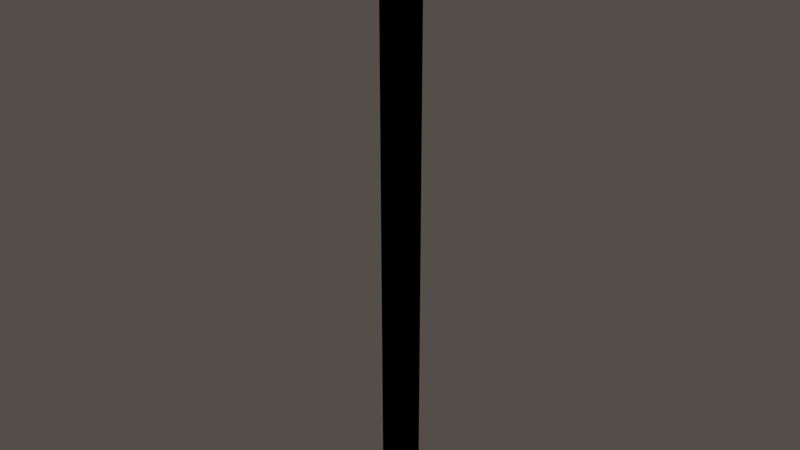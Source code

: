 # Source: fire_n_smoke.blend  (saved by Blender 2.76.0; exported with 4.5.12 LTS)
import bpy
from mathutils import Matrix  # noqa: F401  (used for matrix-valued properties, if any)

bpy.ops.wm.read_factory_settings(use_empty=True)
scene = bpy.context.scene
scene.name = 'VFX'

# ---- collections
col_collection_1_001 = bpy.data.collections.new('Collection 1.001'); scene.collection.children.link(col_collection_1_001)
col_collection_1_001.hide_render = True
col_collection_1_001.hide_viewport = True
col_collection_2_001 = bpy.data.collections.new('Collection 2.001'); scene.collection.children.link(col_collection_2_001)
col_collection_2_001.hide_render = True
col_collection_2_001.hide_viewport = True
col_collection_3_001 = bpy.data.collections.new('Collection 3.001'); scene.collection.children.link(col_collection_3_001)
col_collection_4_001 = bpy.data.collections.new('Collection 4.001'); scene.collection.children.link(col_collection_4_001)
col_collection_4_001.hide_render = True
col_collection_4_001.hide_viewport = True

# ---- materials (node trees are filled in below, after node groups)
mat_tourchlight_flame = bpy.data.materials.new('tourchlight_flame')
mat_tourchlight_flame.alpha_threshold = 0.0
mat_tourchlight_flame.roughness = 0.5
mat_tourchlight_flame.line_color = (0.0, 0.0, 0.0, 1.0)
mat_campfire_flame = bpy.data.materials.new('campfire_flame')
mat_campfire_flame.alpha_threshold = 0.0
mat_campfire_flame.roughness = 0.5
mat_campfire_flame.line_color = (0.0, 0.0, 0.0, 1.0)
mat_meteorit_magic_trail = bpy.data.materials.new('meteorit_magic_trail')
mat_meteorit_magic_trail.alpha_threshold = 0.0
mat_meteorit_magic_trail.roughness = 0.5
mat_lava_rock = bpy.data.materials.new('lava_rock')
mat_lava_rock.alpha_threshold = 0.0
mat_lava_rock.roughness = 0.5
mat_lava_rock.specular_intensity = 1.0
mat_lava_rock.line_color = (0.0, 0.0, 0.0, 1.0)
mat_halo = bpy.data.materials.new('halo')
mat_halo.alpha_threshold = 0.0
mat_halo.roughness = 0.5
mat_halo.line_color = (0.0, 0.0, 0.0, 1.0)
mat_smoke = bpy.data.materials.new('smoke')
mat_smoke.alpha_threshold = 0.0
mat_smoke.diffuse_color = (1.0, 1.0, 1.0, 1.0)
mat_smoke.roughness = 0.5
mat_smoke.line_color = (0.0, 0.0, 0.0, 1.0)
mat_explosion = bpy.data.materials.new('explosion')
mat_explosion.alpha_threshold = 0.0
mat_explosion.diffuse_color = (1.0, 0.6397, 0.3771, 1.0)
mat_explosion.roughness = 0.5
mat_explosion.line_color = (0.0, 0.0, 0.0, 1.0)

# ---- node groups
ng_time = bpy.data.node_groups.new('TIME', 'ShaderNodeTree')
_s = ng_time.interface.new_socket(name='Value', in_out='OUTPUT', socket_type='NodeSocketFloat')
_s.default_value = 0.5
_s = ng_time.interface.new_socket(name='Value', in_out='INPUT', socket_type='NodeSocketFloat')
_s.default_value = 0.5
_N = ng_time.nodes; _L = ng_time.links
n0 = _N.new('NodeGroupOutput'); n0.name = 'Group Output'; n0.location = (709, 431)
n1 = _N.new('NodeGroupInput'); n1.name = 'Group Input'; n1.location = (165, 388)
_L.new(n1.outputs[0], n0.inputs[0])
n0.is_active_output = True
ng_b4w_time = bpy.data.node_groups.new('B4W_TIME', 'ShaderNodeTree')
_s = ng_b4w_time.interface.new_socket(name='Value', in_out='OUTPUT', socket_type='NodeSocketFloat')
_s.default_value = 0.5
_N = ng_b4w_time.nodes; _L = ng_b4w_time.links
n0 = _N.new('ShaderNodeValue'); n0.name = 'Value'; n0.location = (0, 0)
n0.outputs[0].default_value = 0.0
n1 = _N.new('NodeGroupOutput'); n1.name = 'Group Output'; n1.location = (180, 0)
_L.new(n0.outputs[0], n1.inputs[0])
n1.is_active_output = True
ng_b4w_smoothstep = bpy.data.node_groups.new('B4W_SMOOTHSTEP', 'ShaderNodeTree')
_s = ng_b4w_smoothstep.interface.new_socket(name='Value', in_out='OUTPUT', socket_type='NodeSocketFloat')
_s.min_value = 0.0
_s.max_value = 0.0
_s = ng_b4w_smoothstep.interface.new_socket(name='Value', in_out='INPUT', socket_type='NodeSocketFloat')
_s.default_value = 0.5
_s.min_value = -1e+04
_s.max_value = 1e+04
_s = ng_b4w_smoothstep.interface.new_socket(name='Edge0', in_out='INPUT', socket_type='NodeSocketFloat')
_s.min_value = -1e+04
_s.max_value = 1e+04
_s = ng_b4w_smoothstep.interface.new_socket(name='Edge1', in_out='INPUT', socket_type='NodeSocketFloat')
_s.default_value = 1.0
_s.min_value = -1e+04
_s.max_value = 1e+04
_N = ng_b4w_smoothstep.nodes; _L = ng_b4w_smoothstep.links
n0 = _N.new('ShaderNodeMath'); n0.name = 'Math.007'; n0.location = (-760, -240)
n0.hide = True
n0.operation = 'SUBTRACT'
n1 = _N.new('ShaderNodeMath'); n1.name = 'Math.006'; n1.location = (-760, -200)
n1.hide = True
n1.operation = 'SUBTRACT'
n2 = _N.new('NodeGroupInput'); n2.name = 'Group Input'; n2.location = (-960, -160)
n3 = _N.new('ShaderNodeMath'); n3.name = 'Math.008'; n3.location = (-640, -220)
n3.hide = True
n3.operation = 'DIVIDE'
n4 = _N.new('ShaderNodeMath'); n4.name = 'Math'; n4.location = (-520, -120)
n4.operation = 'MINIMUM'
n4.inputs[1].default_value = 1.0
n5 = _N.new('ShaderNodeMath'); n5.name = 'Math.001'; n5.location = (-340, -120)
n5.operation = 'MAXIMUM'
n5.inputs[1].default_value = 0.0
n6 = _N.new('ShaderNodeMath'); n6.name = 'Math.004'; n6.location = (-140, -180)
n6.operation = 'MULTIPLY'
n6.inputs[1].default_value = 2.0
n7 = _N.new('ShaderNodeMath'); n7.name = 'Math.002'; n7.location = (-140, -20)
n7.operation = 'MULTIPLY'
n8 = _N.new('ShaderNodeMath'); n8.name = 'Math.005'; n8.location = (40, -180)
n8.operation = 'SUBTRACT'
n8.inputs[0].default_value = 3.0
n9 = _N.new('ShaderNodeMath'); n9.name = 'Math.003'; n9.location = (220, -60)
n9.operation = 'MULTIPLY'
n10 = _N.new('NodeGroupOutput'); n10.name = 'Group Output'; n10.location = (400, -60)
_L.new(n5.outputs[0], n7.inputs[0])
_L.new(n5.outputs[0], n7.inputs[1])
_L.new(n7.outputs[0], n9.inputs[0])
_L.new(n9.outputs[0], n10.inputs[0])
_L.new(n5.outputs[0], n6.inputs[0])
_L.new(n6.outputs[0], n8.inputs[1])
_L.new(n8.outputs[0], n9.inputs[1])
_L.new(n2.outputs[0], n1.inputs[0])
_L.new(n2.outputs[1], n1.inputs[1])
_L.new(n2.outputs[2], n0.inputs[0])
_L.new(n2.outputs[1], n0.inputs[1])
_L.new(n1.outputs[0], n3.inputs[0])
_L.new(n0.outputs[0], n3.inputs[1])
_L.new(n3.outputs[0], n4.inputs[0])
_L.new(n4.outputs[0], n5.inputs[0])
n10.is_active_output = True
ng_normal_view = bpy.data.node_groups.new('NORMAL_VIEW', 'ShaderNodeTree')
_s = ng_normal_view.interface.new_socket(name='Vector', in_out='OUTPUT', socket_type='NodeSocketVector')
_s.min_value = 0.0
_s.max_value = 0.0
_s = ng_normal_view.interface.new_socket(name='Vector', in_out='INPUT', socket_type='NodeSocketVector')
_s.min_value = -1.0
_s.max_value = 1.0
_N = ng_normal_view.nodes; _L = ng_normal_view.links
n0 = _N.new('NodeGroupInput'); n0.name = 'Group Input'; n0.location = (-200, 0)
n1 = _N.new('NodeGroupOutput'); n1.name = 'Group Output'; n1.location = (-28, -5)
_L.new(n0.outputs[0], n1.inputs[0])
n1.is_active_output = True

# ---- material node trees
mat_tourchlight_flame.use_nodes = True; mat_tourchlight_flame.node_tree.nodes.clear()
_N = mat_tourchlight_flame.node_tree.nodes; _L = mat_tourchlight_flame.node_tree.links
n0 = _N.new('ShaderNodeMath'); n0.name = 'Math.001'; n0.location = (-1621, 361)
n0.operation = 'MODULO'
n0.inputs[1].default_value = 0.25
n1 = _N.new('ShaderNodeMath'); n1.name = 'Math.003'; n1.location = (-1714, 50)
n1.operation = 'MODULO'
n2 = _N.new('ShaderNodeMath'); n2.name = 'Math.004'; n2.location = (-1526, 157)
n2.operation = 'SUBTRACT'
n3 = _N.new('ShaderNodeMath'); n3.name = 'Math.005'; n3.location = (-1927, 188)
n3.operation = 'MULTIPLY'
n3.inputs[1].default_value = 0.25
n4 = _N.new('NodeReroute'); n4.name = 'Reroute'; n4.location = (-1761, 373)
n4.width = 16
n4.socket_idname = 'NodeSocketFloat'
n5 = _N.new('NodeUndefined'); n5.name = 'Geometry'; n5.location = (-1519, -107)
n6 = _N.new('ShaderNodeVectorMath'); n6.name = 'Vector Math'; n6.location = (-804, 129)
n7 = _N.new('ShaderNodeCombineColor'); n7.name = 'Combine RGB'; n7.location = (-1126, 230)
n8 = _N.new('ShaderNodeMath'); n8.name = 'Math.002'; n8.location = (-1379, 518)
n8.operation = 'SUBTRACT'
n9 = _N.new('NodeUndefined'); n9.name = 'Output'; n9.location = (18, 842)
n10 = _N.new('NodeUndefined'); n10.name = 'Texture'; n10.location = (-491, 535)
n11 = _N.new('ShaderNodeGroup'); n11.name = 'Group'; n11.location = (-2485, 279)
n11.width = 136
n11.node_tree = ng_time
n11.inputs[0].default_value = 0.0
n12 = _N.new('ShaderNodeMath'); n12.name = 'Math'; n12.location = (-2195, 351)
n12.operation = 'MULTIPLY'
n12.inputs[1].default_value = 4.0
_L.new(n10.outputs[1], n9.inputs[0])
_L.new(n5.outputs[4], n6.inputs[0])
_L.new(n7.outputs[0], n6.inputs[1])
_L.new(n6.outputs[0], n10.inputs[0])
_L.new(n4.outputs[0], n0.inputs[0])
_L.new(n4.outputs[0], n8.inputs[0])
_L.new(n0.outputs[0], n8.inputs[1])
_L.new(n12.outputs[0], n4.inputs[0])
_L.new(n1.outputs[0], n2.inputs[1])
_L.new(n2.outputs[0], n7.inputs[1])
_L.new(n3.outputs[0], n1.inputs[0])
_L.new(n12.outputs[0], n3.inputs[0])
_L.new(n3.outputs[0], n2.inputs[0])
_L.new(n8.outputs[0], n7.inputs[0])
_L.new(n11.outputs[0], n12.inputs[0])
_L.new(n10.outputs[0], n9.inputs[1])
mat_campfire_flame.use_nodes = True; mat_campfire_flame.node_tree.nodes.clear()
_N = mat_campfire_flame.node_tree.nodes; _L = mat_campfire_flame.node_tree.links
n0 = _N.new('ShaderNodeMath'); n0.name = 'Math.003'; n0.location = (-1714, 50)
n0.operation = 'MODULO'
n0.inputs[1].default_value = 0.25
n1 = _N.new('ShaderNodeMath'); n1.name = 'Math.005'; n1.location = (-1927, 188)
n1.operation = 'MULTIPLY'
n1.inputs[1].default_value = 0.125
n2 = _N.new('NodeUndefined'); n2.name = 'Geometry'; n2.location = (-1519, -107)
n3 = _N.new('ShaderNodeVectorMath'); n3.name = 'Vector Math'; n3.location = (-804, 129)
n4 = _N.new('NodeUndefined'); n4.name = 'Texture'; n4.location = (-491, 535)
n5 = _N.new('ShaderNodeGroup'); n5.name = 'Group'; n5.location = (-2485, 279)
n5.width = 136
n5.node_tree = ng_time
n5.inputs[0].default_value = 0.0
n6 = _N.new('NodeUndefined'); n6.name = 'Output'; n6.location = (66, 831)
n7 = _N.new('ShaderNodeMath'); n7.name = 'Math.004'; n7.location = (-1524, 162)
n7.operation = 'SUBTRACT'
n8 = _N.new('ShaderNodeMath'); n8.name = 'Math'; n8.location = (-2195, 351)
n8.operation = 'MULTIPLY'
n8.inputs[1].default_value = 4.0
n9 = _N.new('ShaderNodeCombineColor'); n9.name = 'Combine RGB'; n9.location = (-1126, 230)
n10 = _N.new('ShaderNodeMath'); n10.name = 'Math.002'; n10.location = (-1410, 604)
n10.operation = 'SUBTRACT'
n11 = _N.new('ShaderNodeMath'); n11.name = 'Math.001'; n11.location = (-1639, 418)
n11.operation = 'MODULO'
n11.inputs[1].default_value = 0.25
_L.new(n4.outputs[1], n6.inputs[0])
_L.new(n2.outputs[4], n3.inputs[0])
_L.new(n9.outputs[0], n3.inputs[1])
_L.new(n3.outputs[0], n4.inputs[0])
_L.new(n8.outputs[0], n11.inputs[0])
_L.new(n8.outputs[0], n10.inputs[0])
_L.new(n11.outputs[0], n10.inputs[1])
_L.new(n0.outputs[0], n7.inputs[1])
_L.new(n1.outputs[0], n0.inputs[0])
_L.new(n8.outputs[0], n1.inputs[0])
_L.new(n1.outputs[0], n7.inputs[0])
_L.new(n5.outputs[0], n8.inputs[0])
_L.new(n4.outputs[0], n6.inputs[1])
_L.new(n10.outputs[0], n9.inputs[0])
_L.new(n7.outputs[0], n9.inputs[1])
mat_meteorit_magic_trail.use_nodes = True; mat_meteorit_magic_trail.node_tree.nodes.clear()
_N = mat_meteorit_magic_trail.node_tree.nodes; _L = mat_meteorit_magic_trail.node_tree.links
n0 = _N.new('NodeUndefined'); n0.name = 'Geometry'; n0.location = (-1200, 258)
n1 = _N.new('NodeUndefined'); n1.name = 'Texture'; n1.location = (-255, 63)
n2 = _N.new('ShaderNodeMapping'); n2.name = 'Mapping'; n2.location = (-906, 53)
n3 = _N.new('ShaderNodeVectorMath'); n3.name = 'Vector Math'; n3.location = (-467, -58)
n3.operation = 'SUBTRACT'
n4 = _N.new('ShaderNodeSeparateColor'); n4.name = 'Separate RGB.001'; n4.location = (-23, 50)
n5 = _N.new('ShaderNodeMath'); n5.name = 'Math.002'; n5.location = (467, 274)
n5.operation = 'MULTIPLY'
n5.use_clamp = True
n6 = _N.new('ShaderNodeMath'); n6.name = 'Math'; n6.location = (659, 249)
n6.operation = 'MULTIPLY'
n6.use_clamp = True
n7 = _N.new('NodeReroute'); n7.name = 'Reroute'; n7.location = (-899, 260)
n7.width = 16
n7.socket_idname = 'NodeSocketVector'
n8 = _N.new('ShaderNodeMath'); n8.name = 'Math.001'; n8.location = (-124, 383)
n8.use_clamp = True
n9 = _N.new('ShaderNodeCombineColor'); n9.name = 'Combine RGB'; n9.location = (-733, -274)
n10 = _N.new('ShaderNodeMath'); n10.name = 'Math.003'; n10.location = (-911, -263)
n10.operation = 'MULTIPLY'
n10.inputs[1].default_value = 0.2
n11 = _N.new('ShaderNodeGroup'); n11.name = 'Group'; n11.location = (-1082, -305)
n11.node_tree = ng_b4w_time
n12 = _N.new('NodeReroute'); n12.name = 'Reroute.001'; n12.location = (-903, 464)
n12.width = 16
n12.socket_idname = 'NodeSocketVector'
n13 = _N.new('ShaderNodeMath'); n13.name = 'Math.005'; n13.location = (877, 359)
n13.operation = 'MULTIPLY'
n14 = _N.new('NodeUndefined'); n14.name = 'Output'; n14.location = (1095, 489)
n14.inputs[0].default_value = (0.0, 0.7739, 1.0, 1.0)
n15 = _N.new('ShaderNodeGroup'); n15.name = 'Group.001'; n15.location = (-129, 572)
n15.width = 150
n15.node_tree = ng_b4w_smoothstep
n15.inputs[1].default_value = 1.0
n15.inputs[2].default_value = 0.5
n16 = _N.new('ShaderNodeSeparateColor'); n16.name = 'Separate RGB'; n16.location = (-340, 365)
n17 = _N.new('ShaderNodeVectorMath'); n17.name = 'Vector Math.001'; n17.location = (-340, 567)
n17.operation = 'CROSS_PRODUCT'
n17.inputs[1].default_value = (0.0, 0.0, 1.0)
n18 = _N.new('ShaderNodeMath'); n18.name = 'Math.004'; n18.location = (173, 201)
n18.operation = 'MULTIPLY'
n19 = _N.new('ShaderNodeValue'); n19.name = 'Value'; n19.location = (471, 101)
n19.outputs[0].default_value = 1.0
n20 = _N.new('ShaderNodeValue'); n20.name = 'Value.001'; n20.location = (-343, 213)
n20.outputs[0].default_value = -1.0
n21 = _N.new('ShaderNodeVectorMath'); n21.name = 'Vector Math.002'; n21.location = (0, 0)
n21.operation = 'LENGTH'
_L.new(n7.outputs[0], n16.inputs[0])
_L.new(n5.outputs[0], n6.inputs[0])
_L.new(n8.outputs[0], n5.inputs[1])
_L.new(n16.outputs[1], n8.inputs[0])
_L.new(n6.outputs[0], n13.inputs[0])
_L.new(n19.outputs[0], n6.inputs[1])
_L.new(n0.outputs[4], n2.inputs[0])
_L.new(n1.outputs[1], n4.inputs[0])
_L.new(n2.outputs[0], n3.inputs[0])
_L.new(n3.outputs[0], n1.inputs[0])
_L.new(n9.outputs[0], n3.inputs[1])
_L.new(n11.outputs[0], n10.inputs[0])
_L.new(n4.outputs[2], n18.inputs[1])
_L.new(n10.outputs[0], n9.inputs[1])
_L.new(n0.outputs[4], n7.inputs[0])
_L.new(n20.outputs[0], n8.inputs[1])
_L.new(n0.outputs[6], n18.inputs[0])
_L.new(n12.outputs[0], n17.inputs[0])
_L.new(n0.outputs[5], n12.inputs[0])
_L.new(n13.outputs[0], n14.inputs[1])
_L.new(n15.outputs[0], n13.inputs[1])
_L.new(n18.outputs[0], n5.inputs[0])
_L.new(n21.outputs[1], n15.inputs[0])
_L.new(n17.outputs[0], n21.inputs[0])
mat_halo.use_nodes = True; mat_halo.node_tree.nodes.clear()
_N = mat_halo.node_tree.nodes; _L = mat_halo.node_tree.links
n0 = _N.new('ShaderNodeGroup'); n0.name = 'Group'; n0.location = (-969, -1)
n0.node_tree = ng_normal_view
n1 = _N.new('NodeUndefined'); n1.name = 'Geometry'; n1.location = (-1183, 59)
n2 = _N.new('ShaderNodeVectorMath'); n2.name = 'Vector Math'; n2.location = (-759, 74)
n2.operation = 'DOT_PRODUCT'
n2.inputs[1].default_value = (0.0, 0.0, -1.0)
n3 = _N.new('ShaderNodeMix'); n3.name = 'Mix'; n3.location = (-273, 386)
n3.data_type = 'RGBA'
n3.inputs[6].default_value = (1.0, 0.103, 0.0, 1.0)
n3.inputs[7].default_value = (1.0, 0.7563, 0.0, 1.0)
n4 = _N.new('NodeUndefined'); n4.name = 'Output'; n4.location = (-19, 582)
n5 = _N.new('ShaderNodeMath'); n5.name = 'Math'; n5.location = (-273, 185)
n5.operation = 'SUBTRACT'
n6 = _N.new('ShaderNodeSqueeze'); n6.name = 'Squeeze Value'; n6.location = (-536, 198)
n6.width = 134
n6.inputs[1].default_value = 10.0
n6.inputs[2].default_value = 0.7
n7 = _N.new('ShaderNodeSqueeze'); n7.name = 'Squeeze Value.001'; n7.location = (-537, 19)
n7.width = 134
n7.inputs[1].default_value = 10.0
n7.inputs[2].default_value = 0.85
_L.new(n1.outputs[5], n0.inputs[0])
_L.new(n2.outputs[1], n6.inputs[0])
_L.new(n6.outputs[0], n5.inputs[0])
_L.new(n2.outputs[1], n7.inputs[0])
_L.new(n7.outputs[0], n5.inputs[1])
_L.new(n3.outputs[2], n4.inputs[0])
_L.new(n5.outputs[0], n4.inputs[1])
_L.new(n6.outputs[0], n3.inputs[0])
_L.new(n0.outputs[0], n2.inputs[0])

# ---- world
world_world = bpy.data.worlds.new('World'); scene.world = world_world
world_world.color = (0.08714, 0.07822, 0.06515)
world_world.use_sun_shadow = False
world_world.sun_shadow_jitter_overblur = 0.0
world_world.cycles.sampling_method = 'MANUAL'
world_world.cycles.sample_map_resolution = 256

# ---- lights
light_sun = bpy.data.lights.new('Sun', 'SUN')
light_sun.transmission_factor = 0.0
light_sun.angle = 0.1993
light_sun.energy = 1.0
light_sun.shadow_buffer_clip_start = 0.5
light_sun.shadow_soft_size = 0.1
light_sun.shadow_cascade_max_distance = 1000.0
light_sun.cycles.use_multiple_importance_sampling = False

# ---- meshes
me_torchlight_fire = bpy.data.meshes.new('torchlight_fire')
me_torchlight_fire.from_pydata([(-0.3397, 3.541e-08, -0.2103), (0.3397, -1.697e-07, -0.2103), (-0.3397, 2.406e-07, 1.148), (0.3397, 3.541e-08, 1.148)], [], [(0, 1, 3, 2)])
_uv = me_torchlight_fire.uv_layers.new(name='UVMap')
_uv.uv.foreach_set('vector', [0.0, 0.0, 0.125, 0.0, 0.125, 0.25, 0.0, 0.25])
_ca = me_torchlight_fire.color_attributes.new('vc_mask', 'BYTE_COLOR', 'CORNER')
_ca.data.foreach_set('color', [1.0, 1.0, 1.0, 1.0, 1.0, 1.0, 1.0, 1.0, 1.0, 1.0, 1.0, 1.0, 1.0, 1.0, 1.0, 1.0])
me_torchlight_fire.materials.append(mat_tourchlight_flame)
me_torchlight_fire.use_remesh_preserve_volume = False
me_torchlight_fire.use_remesh_preserve_attributes = False
me_torchlight_fire.use_mirror_vertex_groups = False
me_torchlight_fire.update()
me_campfire = bpy.data.meshes.new('campfire')
me_campfire.from_pydata([(-0.1893, -1.429e-08, -0.1893), (-0.1893, 1.429e-08, 0.1893), (0.1893, -1.429e-08, -0.1893), (0.1893, 1.429e-08, 0.1893)], [], [(0, 2, 3, 1)])
_uv = me_campfire.uv_layers.new(name='UVMap')
_uv.uv.foreach_set('vector', [0.0001, 9.998e-05, 0.1251, 9.998e-05, 0.1251, 0.1251, 0.0001, 0.1251])
me_campfire.materials.append(mat_campfire_flame)
me_campfire.use_remesh_preserve_volume = False
me_campfire.use_remesh_preserve_attributes = False
me_campfire.use_mirror_vertex_groups = False
me_campfire.update()
me_meteorit_trail = bpy.data.meshes.new('meteorit_trail')
me_meteorit_trail.from_pydata([(0.01143, -0.01146, 123.5), (0.01145, -0.01144, -1.598), (4.777, -2.985e-05, 123.5), (4.777, 1.021e-05, -1.598), (-4.8, -2.985e-05, 123.5), (-4.8, 1.021e-05, -1.598), (-2.289e-05, -4.777, 123.5), (1.717e-05, -4.777, -1.598), (-2.396e-05, 4.8, 123.5), (1.609e-05, 4.8, -1.598), (0.01144, -0.01145, 65.28), (4.777, -9.822e-06, 65.28), (2.394, -0.005715, -1.598), (2.394, -0.005745, 123.5), (-4.8, -9.822e-06, 65.28), (-2.394, -0.005745, 123.5), (-2.394, -0.005715, -1.598), (-2.861e-06, -4.777, 65.28), (0.005732, 2.394, -1.598), (-3.934e-06, 4.8, 65.28), (0.005732, -2.394, -1.598), (0.005702, -2.394, 123.5), (0.005702, 2.394, 123.5), (0.005717, 2.394, 65.28), (0.005717, -2.394, 65.28), (2.394, -0.00573, 65.28), (-2.394, -0.00573, 65.28)], [], [(26, 15, 4, 14), (25, 11, 2, 13), (24, 17, 6, 21), (23, 22, 8, 19), (18, 23, 19, 9), (1, 10, 23, 18), (10, 0, 22, 23), (10, 24, 21, 0), (1, 20, 24, 10), (20, 7, 17, 24), (10, 25, 13, 0), (1, 12, 25, 10), (12, 3, 11, 25), (16, 26, 14, 5), (1, 10, 26, 16), (10, 0, 15, 26)])
_uv = me_meteorit_trail.uv_layers.new(name='UVMap')
_uv.uv.foreach_set('vector', [0.4736, 0.4998, 0.4736, 0.9998, 0.4529, 0.9998, 0.4529, 0.4998, 0.5147, 0.4998, 0.5351, 0.4998, 0.5351, 0.9998, 0.5147, 0.9998, 0.5147, 0.4998, 0.5351, 0.4998, 0.5351, 0.9998, 0.5147, 0.9998, 0.4736, 0.4998, 0.4736, 0.9998, 0.4529, 0.9998, 0.4529, 0.4998, 0.4736, -0.0001848, 0.4736, 0.4998, 0.4529, 0.4998, 0.4529, -0.0001848, 0.4943, -0.0001848, 0.4943, 0.4998, 0.4736, 0.4998, 0.4736, -0.0001848, 0.4943, 0.4998, 0.4943, 0.9998, 0.4736, 0.9998, 0.4736, 0.4998, 0.4943, 0.4998, 0.5147, 0.4998, 0.5147, 0.9998, 0.4943, 0.9998, 0.4943, -0.0001848, 0.5147, -0.0001848, 0.5147, 0.4998, 0.4943, 0.4998, 0.5147, -0.0001848, 0.5351, -0.0001848, 0.5351, 0.4998, 0.5147, 0.4998, 0.4943, 0.4998, 0.5147, 0.4998, 0.5147, 0.9998, 0.4943, 0.9998, 0.4943, -0.0001848, 0.5147, -0.0001848, 0.5147, 0.4998, 0.4943, 0.4998, 0.5147, -0.0001848, 0.5351, -0.0001848, 0.5351, 0.4998, 0.5147, 0.4998, 0.4736, -0.0001848, 0.4736, 0.4998, 0.4529, 0.4998, 0.4529, -0.0001848, 0.4943, -0.0001848, 0.4943, 0.4998, 0.4736, 0.4998, 0.4736, -0.0001848, 0.4943, 0.4998, 0.4943, 0.9998, 0.4736, 0.9998, 0.4736, 0.4998])
_ca = me_meteorit_trail.color_attributes.new('vk_mask', 'BYTE_COLOR', 'CORNER')
_ca.data.foreach_set('color', [0.04971, 0.04971, 0.04971, 1.0, 0.0, 0.0, 0.0, 1.0, 0.0, 0.0, 0.0, 1.0, 0.0, 0.0, 0.0, 1.0, 0.04971, 0.04971, 0.04971, 1.0, 0.0, 0.0, 0.0, 1.0, 0.0, 0.0, 0.0, 1.0, 0.0, 0.0, 0.0, 1.0, 0.04971, 0.04971, 0.04971, 1.0, 0.0, 0.0, 0.0, 1.0, 0.0, 0.0, 0.0, 1.0, 0.0, 0.0, 0.0, 1.0, 0.04971, 0.04971, 0.04971, 1.0, 0.0, 0.0, 0.0, 1.0, 0.0, 0.0, 0.0, 1.0, 0.0, 0.0, 0.0, 1.0, 0.2122, 0.2122, 0.2122, 1.0, 0.04971, 0.04971, 0.04971, 1.0, 0.0, 0.0, 0.0, 1.0, 0.0, 0.0, 0.0, 1.0, 1.0, 1.0, 1.0, 1.0, 0.2122, 0.2122, 0.2122, 1.0, 0.04971, 0.04971, 0.04971, 1.0, 0.2122, 0.2122, 0.2122, 1.0, 0.2122, 0.2122, 0.2122, 1.0, 0.0, 0.0, 0.0, 1.0, 0.0, 0.0, 0.0, 1.0, 0.04971, 0.04971, 0.04971, 1.0, 0.2122, 0.2122, 0.2122, 1.0, 0.04971, 0.04971, 0.04971, 1.0, 0.0, 0.0, 0.0, 1.0, 0.0, 0.0, 0.0, 1.0, 1.0, 1.0, 1.0, 1.0, 0.2122, 0.2122, 0.2122, 1.0, 0.04971, 0.04971, 0.04971, 1.0, 0.2122, 0.2122, 0.2122, 1.0, 0.2122, 0.2122, 0.2122, 1.0, 0.0, 0.0, 0.0, 1.0, 0.0, 0.0, 0.0, 1.0, 0.04971, 0.04971, 0.04971, 1.0, 0.2122, 0.2122, 0.2122, 1.0, 0.04971, 0.04971, 0.04971, 1.0, 0.0, 0.0, 0.0, 1.0, 0.0, 0.0, 0.0, 1.0, 1.0, 1.0, 1.0, 1.0, 0.2122, 0.2122, 0.2122, 1.0, 0.04971, 0.04971, 0.04971, 1.0, 0.2122, 0.2122, 0.2122, 1.0, 0.2122, 0.2122, 0.2122, 1.0, 0.0, 0.0, 0.0, 1.0, 0.0, 0.0, 0.0, 1.0, 0.04971, 0.04971, 0.04971, 1.0, 0.2122, 0.2122, 0.2122, 1.0, 0.04971, 0.04971, 0.04971, 1.0, 0.0, 0.0, 0.0, 1.0, 0.0, 0.0, 0.0, 1.0, 1.0, 1.0, 1.0, 1.0, 0.2122, 0.2122, 0.2122, 1.0, 0.04971, 0.04971, 0.04971, 1.0, 0.2122, 0.2122, 0.2122, 1.0, 0.2122, 0.2122, 0.2122, 1.0, 0.0, 0.0, 0.0, 1.0, 0.0, 0.0, 0.0, 1.0, 0.04971, 0.04971, 0.04971, 1.0])
me_meteorit_trail.materials.append(mat_meteorit_magic_trail)
me_meteorit_trail.use_remesh_preserve_volume = False
me_meteorit_trail.use_remesh_preserve_attributes = False
me_meteorit_trail.use_mirror_vertex_groups = False
me_meteorit_trail.update()
me_rock_01 = bpy.data.meshes.new('rock_01')
me_rock_01.from_pydata([(-0.01779, -1.863e-07, -1.32), (0.9319, -0.6776, -0.6093), (-0.3368, -1.015, -0.6561), (-1.154, -1.603e-07, -0.6093), (-0.3368, 1.015, -0.6561), (0.9319, 0.6776, -0.6093), (0.5068, -1.474, 1.199), (-1.226, -0.9111, 1.199), (-1.226, 0.9111, 1.199), (0.5068, 1.474, 1.199), (1.614, -1.13e-07, 1.252), (0.03097, -1.119e-07, 2.279), (-0.2653, -0.7722, -0.9456), (-0.1842, -0.5122, -1.163), (-0.09729, -0.2447, -1.287), (0.1903, -0.1512, -1.287), (0.4408, -0.331, -1.16), (0.6986, -0.5141, -0.9227), (0.6432, -0.8311, -0.7125), (0.3049, -0.9607, -0.7548), (-0.04296, -1.014, -0.7322), (1.059, 0.3846, -0.6761), (1.119, -1.578e-07, -0.7027), (1.059, -0.3846, -0.6761), (0.1903, 0.1512, -1.287), (0.4408, 0.331, -1.16), (0.6986, 0.5141, -0.9227), (-0.8837, -1.729e-07, -0.9227), (-0.5779, -1.817e-07, -1.16), (-0.2751, -1.863e-07, -1.287), (-0.5763, -0.8411, -0.7322), (-0.8245, -0.5937, -0.7548), (-1.018, -0.2912, -0.7125), (-0.2653, 0.7722, -0.9456), (-0.1842, 0.5122, -1.163), (-0.09729, 0.2447, -1.287), (-1.018, 0.2912, -0.7125), (-0.8245, 0.5937, -0.7548), (-0.5763, 0.8412, -0.7322), (-0.04296, 1.014, -0.7322), (0.3049, 0.9607, -0.7548), (0.6432, 0.8311, -0.7125), (1.67, -0.2535, 0.8317), (1.539, -0.4939, 0.2759), (1.244, -0.6357, -0.2486), (1.244, 0.6357, -0.2486), (1.539, 0.4939, 0.2759), (1.67, 0.2535, 0.8317), (0.2778, -1.573, 0.7457), (0.01257, -1.496, 0.179), (-0.204, -1.265, -0.3256), (0.9647, -0.9511, -0.2765), (0.9192, -1.244, 0.2186), (0.7492, -1.439, 0.7678), (-1.409, -0.7372, 0.7678), (-1.447, -0.4752, 0.2186), (-1.329, -0.2059, -0.2765), (-0.5759, -1.144, -0.3256), (-0.8669, -1.21, 0.179), (-1.109, -1.122, 0.7457), (-1.109, 1.122, 0.7457), (-0.8669, 1.21, 0.179), (-0.5759, 1.144, -0.3256), (-1.329, 0.2059, -0.2765), (-1.447, 0.4752, 0.2186), (-1.409, 0.7372, 0.7678), (0.7492, 1.439, 0.7678), (0.9192, 1.244, 0.2186), (0.9647, 0.9511, -0.2765), (-0.204, 1.265, -0.3256), (0.01257, 1.496, 0.179), (0.2778, 1.573, 0.7457), (1.502, -0.423, 1.352), (1.246, -0.8834, 1.389), (0.879, -1.258, 1.33), (0.07985, -1.504, 1.307), (-0.4298, -1.41, 1.354), (-0.8974, -1.186, 1.307), (-1.398, -0.5184, 1.33), (-1.473, -1.134e-07, 1.389), (-1.398, 0.5184, 1.33), (-0.8974, 1.186, 1.307), (-0.4298, 1.41, 1.354), (0.07985, 1.504, 1.307), (0.879, 1.258, 1.33), (1.246, 0.8834, 1.389), (1.502, 0.423, 1.352), (0.1693, -0.4257, 2.22), (0.3205, -0.8911, 2.006), (0.4446, -1.274, 1.645), (1.374, -1.119e-07, 1.653), (0.9679, -1.119e-07, 2.006), (0.4786, -1.119e-07, 2.22), (-0.3311, -0.2631, 2.22), (-0.727, -0.5507, 2.006), (-1.053, -0.7872, 1.645), (-0.3311, 0.2631, 2.22), (-0.727, 0.5507, 2.006), (-1.053, 0.7872, 1.645), (0.1693, 0.4257, 2.22), (0.3205, 0.8911, 2.006), (0.4446, 1.274, 1.645), (0.04229, -0.7402, -1.019), (0.1238, -0.4357, -1.209), (0.3777, -0.6364, -1.018), (0.7704, 0.1887, -1.001), (0.7704, -0.1887, -1.001), (0.4624, -9.699e-07, -1.208), (-0.705, -0.2846, -1.018), (-0.3884, -0.2693, -1.209), (-0.4955, -0.5655, -1.019), (-0.4955, 0.5655, -1.019), (-0.3884, 0.2693, -1.209), (-0.705, 0.2846, -1.018), (0.3777, 0.6364, -1.018), (0.1238, 0.4357, -1.209), (0.04229, 0.7402, -1.019), (1.653, -1.267e-07, 0.3073), (1.402, -0.2386, -0.2637), (1.402, 0.2386, -0.2637), (0.4869, -1.453, 0.2093), (0.1868, -1.27, -0.3523), (0.6097, -1.153, -0.3391), (-1.222, -0.8982, 0.2093), (-1.165, -0.5765, -0.3391), (-0.8938, -0.9192, -0.3523), (-1.222, 0.8982, 0.2093), (-0.8938, 0.9192, -0.3523), (-1.165, 0.5765, -0.3391), (0.4869, 1.453, 0.2093), (0.6097, 1.153, -0.3391), (0.1868, 1.27, -0.3523), (1.155, -1.16, 0.8367), (1.281, -0.9185, 0.2421), (1.495, -0.725, 0.8603), (-0.7133, -1.399, 0.7861), (-0.447, -1.412, 0.168), (-0.2052, -1.564, 0.7861), (-1.572, 0.2738, 0.8367), (-1.546, -6.972e-07, 0.2421), (-1.572, -0.2738, 0.8367), (-0.2052, 1.564, 0.7861), (-0.447, 1.412, 0.168), (-0.7133, 1.399, 0.7861), (1.495, 0.725, 0.8603), (1.281, 0.9185, 0.2421), (1.155, 1.16, 0.8367), (0.6758, -0.4685, 2.086), (0.828, -0.937, 1.774), (1.168, -0.4685, 1.774), (-0.2153, -0.758, 2.086), (-0.6134, -1.047, 1.771), (-0.06312, -1.226, 1.771), (-0.766, -1.119e-07, 2.086), (-1.165, 0.2895, 1.774), (-1.165, -0.2895, 1.774), (-0.2153, 0.758, 2.086), (-0.06312, 1.226, 1.771), (-0.6134, 1.047, 1.771), (0.6758, 0.4685, 2.086), (1.168, 0.4685, 1.774), (0.828, 0.937, 1.774), (-0.6184, 0.1589, 0.006983), (-0.655, 0.2349, -0.3011), (-0.4638, 0.5092, -0.3328), (-0.4512, 0.464, -0.01041), (-0.3332, 0.1531, 0.2862), (-0.2922, 0.509, 0.09827), (0.1399, 0.558, 0.1089), (0.2983, 0.5778, -0.03532), (0.1439, 0.5392, -0.6998), (-0.1862, 0.5485, -0.6654), (0.4693, 0.4924, -0.07777), (0.246, 0.4575, -0.7395), (0.3709, 0.32, 0.1778), (0.08229, -0.07427, 0.3697), (-0.2437, -0.2134, 0.2505), (0.1684, -0.5451, -0.01552), (0.122, -0.6237, -0.2256), (0.3678, -0.4339, 0.013), (0.384, -0.506, -0.154), (0.512, -0.3317, -0.1985), (0.6463, 0.1211, -0.2558), (0.3998, 0.07303, -0.8383), (0.3312, -0.2113, -0.8388), (0.282, 0.1985, -0.882), (-0.07465, 0.1972, -0.9309), (-0.3095, 0.4091, -0.7626), (-0.5276, 0.3784, -0.5044), (-0.5378, 0.1834, -0.6365), (-0.6601, -0.2526, -0.3213), (-0.5685, -0.3151, -0.03111), (-0.3702, -0.5349, -0.3218), (-0.1331, -0.5856, -0.5634), (-0.5605, -0.2009, -0.6297), (-0.2046, -0.1296, -0.9135), (-0.09484, -0.3061, -0.8597), (0.2548, -0.3232, -0.8236), (-0.4264, 0.0141, -0.7887)], [], [(0, 14, 15), (1, 23, 17), (0, 29, 14), (0, 35, 29), (0, 24, 35), (1, 44, 23), (2, 50, 20), (3, 56, 32), (4, 62, 38), (5, 68, 41), (1, 51, 44), (2, 57, 50), (3, 63, 56), (4, 69, 62), (5, 45, 68), (6, 89, 74), (7, 95, 77), (8, 98, 80), (9, 101, 83), (10, 90, 86), (12, 2, 20), (13, 12, 102), (14, 13, 103), (12, 20, 102), (102, 20, 19), (13, 102, 103), (103, 102, 104), (102, 19, 104), (104, 19, 18), (14, 103, 15), (15, 103, 16), (103, 104, 16), (16, 104, 17), (104, 18, 17), (17, 18, 1), (21, 5, 26), (22, 21, 105), (23, 22, 106), (21, 26, 105), (105, 26, 25), (22, 105, 106), (106, 105, 107), (105, 25, 107), (107, 25, 24), (23, 106, 17), (17, 106, 16), (106, 107, 16), (16, 107, 15), (107, 24, 15), (15, 24, 0), (27, 3, 32), (28, 27, 108), (29, 28, 109), (27, 32, 108), (108, 32, 31), (28, 108, 109), (109, 108, 110), (108, 31, 110), (110, 31, 30), (29, 109, 14), (14, 109, 13), (109, 110, 13), (13, 110, 12), (110, 30, 12), (12, 30, 2), (33, 4, 38), (34, 33, 111), (35, 34, 112), (33, 38, 111), (111, 38, 37), (34, 111, 112), (112, 111, 113), (111, 37, 113), (113, 37, 36), (35, 112, 29), (29, 112, 28), (112, 113, 28), (28, 113, 27), (113, 36, 27), (27, 36, 3), (26, 5, 41), (25, 26, 114), (24, 25, 115), (26, 41, 114), (114, 41, 40), (25, 114, 115), (115, 114, 116), (114, 40, 116), (116, 40, 39), (24, 115, 35), (35, 115, 34), (115, 116, 34), (34, 116, 33), (116, 39, 33), (33, 39, 4), (42, 10, 47), (43, 42, 117), (44, 43, 118), (42, 47, 117), (117, 47, 46), (43, 117, 118), (118, 117, 119), (117, 46, 119), (119, 46, 45), (44, 118, 23), (23, 118, 22), (118, 119, 22), (22, 119, 21), (119, 45, 21), (21, 45, 5), (48, 6, 53), (49, 48, 120), (50, 49, 121), (48, 53, 120), (120, 53, 52), (49, 120, 121), (121, 120, 122), (120, 52, 122), (122, 52, 51), (50, 121, 20), (20, 121, 19), (121, 122, 19), (19, 122, 18), (122, 51, 18), (18, 51, 1), (54, 7, 59), (55, 54, 123), (56, 55, 124), (54, 59, 123), (123, 59, 58), (55, 123, 124), (124, 123, 125), (123, 58, 125), (125, 58, 57), (56, 124, 32), (32, 124, 31), (124, 125, 31), (31, 125, 30), (125, 57, 30), (30, 57, 2), (60, 8, 65), (61, 60, 126), (62, 61, 127), (60, 65, 126), (126, 65, 64), (61, 126, 127), (127, 126, 128), (126, 64, 128), (128, 64, 63), (62, 127, 38), (38, 127, 37), (127, 128, 37), (37, 128, 36), (128, 63, 36), (36, 63, 3), (66, 9, 71), (67, 66, 129), (68, 67, 130), (66, 71, 129), (129, 71, 70), (67, 129, 130), (130, 129, 131), (129, 70, 131), (131, 70, 69), (68, 130, 41), (41, 130, 40), (130, 131, 40), (40, 131, 39), (131, 69, 39), (39, 69, 4), (53, 6, 74), (52, 53, 132), (51, 52, 133), (53, 74, 132), (132, 74, 73), (52, 132, 133), (133, 132, 134), (132, 73, 134), (134, 73, 72), (51, 133, 44), (44, 133, 43), (133, 134, 43), (43, 134, 42), (134, 72, 42), (42, 72, 10), (59, 7, 77), (58, 59, 135), (57, 58, 136), (59, 77, 135), (135, 77, 76), (58, 135, 136), (136, 135, 137), (135, 76, 137), (137, 76, 75), (57, 136, 50), (50, 136, 49), (136, 137, 49), (49, 137, 48), (137, 75, 48), (48, 75, 6), (65, 8, 80), (64, 65, 138), (63, 64, 139), (65, 80, 138), (138, 80, 79), (64, 138, 139), (139, 138, 140), (138, 79, 140), (140, 79, 78), (63, 139, 56), (56, 139, 55), (139, 140, 55), (55, 140, 54), (140, 78, 54), (54, 78, 7), (71, 9, 83), (70, 71, 141), (69, 70, 142), (71, 83, 141), (141, 83, 82), (70, 141, 142), (142, 141, 143), (141, 82, 143), (143, 82, 81), (69, 142, 62), (62, 142, 61), (142, 143, 61), (61, 143, 60), (143, 81, 60), (60, 81, 8), (47, 10, 86), (46, 47, 144), (45, 46, 145), (47, 86, 144), (144, 86, 85), (46, 144, 145), (145, 144, 146), (144, 85, 146), (146, 85, 84), (45, 145, 68), (68, 145, 67), (145, 146, 67), (67, 146, 66), (146, 84, 66), (66, 84, 9), (87, 11, 92), (88, 87, 147), (89, 88, 148), (87, 92, 147), (147, 92, 91), (88, 147, 148), (148, 147, 149), (147, 91, 149), (149, 91, 90), (89, 148, 74), (74, 148, 73), (148, 149, 73), (73, 149, 72), (149, 90, 72), (72, 90, 10), (93, 11, 87), (94, 93, 150), (95, 94, 151), (93, 87, 150), (150, 87, 88), (94, 150, 151), (151, 150, 152), (150, 88, 152), (152, 88, 89), (95, 151, 77), (77, 151, 76), (151, 152, 76), (76, 152, 75), (152, 89, 75), (75, 89, 6), (96, 11, 93), (97, 96, 153), (98, 97, 154), (96, 93, 153), (153, 93, 94), (97, 153, 154), (154, 153, 155), (153, 94, 155), (155, 94, 95), (98, 154, 80), (80, 154, 79), (154, 155, 79), (79, 155, 78), (155, 95, 78), (78, 95, 7), (99, 11, 96), (100, 99, 156), (101, 100, 157), (99, 96, 156), (156, 96, 97), (100, 156, 157), (157, 156, 158), (156, 97, 158), (158, 97, 98), (101, 157, 83), (83, 157, 82), (157, 158, 82), (82, 158, 81), (158, 98, 81), (81, 98, 8), (92, 11, 99), (91, 92, 159), (90, 91, 160), (92, 99, 159), (159, 99, 100), (91, 159, 160), (160, 159, 161), (159, 100, 161), (161, 100, 101), (90, 160, 86), (86, 160, 85), (160, 161, 85), (85, 161, 84), (161, 101, 84), (84, 101, 9), (189, 198, 194), (169, 164, 168), (164, 171, 187), (193, 197, 180), (181, 180, 197), (180, 181, 179), (165, 163, 162), (179, 177, 178), (168, 174, 172), (179, 181, 182), (186, 187, 171), (195, 194, 198), (192, 193, 178), (190, 194, 192), (177, 179, 175), (193, 196, 197), (191, 162, 163), (173, 170, 169), (168, 167, 166), (184, 195, 186), (167, 165, 166), (164, 169, 171), (164, 165, 167), (188, 164, 187), (164, 167, 168), (178, 193, 180), (169, 170, 171), (176, 162, 191), (164, 188, 163), (194, 195, 196), (181, 197, 184), (164, 163, 165), (183, 185, 173), (191, 190, 192), (193, 194, 196), (194, 193, 192), (188, 189, 163), (176, 191, 192), (188, 187, 189), (169, 168, 172), (178, 177, 192), (180, 179, 178), (177, 176, 192), (190, 163, 194), (174, 175, 179), (173, 186, 170), (174, 179, 182), (173, 185, 186), (163, 189, 194), (186, 171, 170), (165, 162, 166), (198, 189, 187), (162, 176, 166), (176, 177, 175), (175, 166, 176), (195, 198, 186), (190, 191, 163), (172, 173, 169), (198, 187, 186), (175, 174, 168), (182, 173, 172), (168, 166, 175), (195, 184, 196), (185, 184, 186), (184, 183, 182), (184, 197, 196), (185, 183, 184), (182, 181, 184), (183, 173, 182), (172, 174, 182)])
me_rock_01.polygons.foreach_set('use_smooth', [True] * 390)
me_rock_01.polygons.foreach_set('material_index', [1, 1, 1, 1, 1, 1, 1, 1, 1, 1, 1, 1, 1, 1, 1, 1, 1, 1, 1, 1, 1, 1, 1, 1, 1, 1, 1, 1, 1, 1, 1, 1, 1, 1, 1, 1, 1, 1, 1, 1, 1, 1, 1, 1, 1, 1, 1, 1, 1, 1, 1, 1, 1, 1, 1, 1, 1, 1, 1, 1, 1, 1, 1, 1, 1, 1, 1, 1, 1, 1, 1, 1, 1, 1, 1, 1, 1, 1, 1, 1, 1, 1, 1, 1, 1, 1, 1, 1, 1, 1, 1, 1, 1, 1, 1, 1, 1, 1, 1, 1, 1, 1, 1, 1, 1, 1, 1, 1, 1, 1, 1, 1, 1, 1, 1, 1, 1, 1, 1, 1, 1, 1, 1, 1, 1, 1, 1, 1, 1, 1, 1, 1, 1, 1, 1, 1, 1, 1, 1, 1, 1, 1, 1, 1, 1, 1, 1, 1, 1, 1, 1, 1, 1, 1, 1, 1, 1, 1, 1, 1, 1, 1, 1, 1, 1, 1, 1, 1, 1, 1, 1, 1, 1, 1, 1, 1, 1, 1, 1, 1, 1, 1, 1, 1, 1, 1, 1, 1, 1, 1, 1, 1, 1, 1, 1, 1, 1, 1, 1, 1, 1, 1, 1, 1, 1, 1, 1, 1, 1, 1, 1, 1, 1, 1, 1, 1, 1, 1, 1, 1, 1, 1, 1, 1, 1, 1, 1, 1, 1, 1, 1, 1, 1, 1, 1, 1, 1, 1, 1, 1, 1, 1, 1, 1, 1, 1, 1, 1, 1, 1, 1, 1, 1, 1, 1, 1, 1, 1, 1, 1, 1, 1, 1, 1, 1, 1, 1, 1, 1, 1, 1, 1, 1, 1, 1, 1, 1, 1, 1, 1, 1, 1, 1, 1, 1, 1, 1, 1, 1, 1, 1, 1, 1, 1, 1, 1, 1, 1, 1, 1, 1, 1, 1, 1, 1, 1, 1, 1, 1, 1, 1, 1, 1, 1, 1, 1, 1, 1, 1, 1, 0, 0, 0, 0, 0, 0, 0, 0, 0, 0, 0, 0, 0, 0, 0, 0, 0, 0, 0, 0, 0, 0, 0, 0, 0, 0, 0, 0, 0, 0, 0, 0, 0, 0, 0, 0, 0, 0, 0, 0, 0, 0, 0, 0, 0, 0, 0, 0, 0, 0, 0, 0, 0, 0, 0, 0, 0, 0, 0, 0, 0, 0, 0, 0, 0, 0, 0, 0, 0, 0])
_uv = me_rock_01.uv_layers.new(name='UVMap')
_uv.uv.foreach_set('vector', [0.0, 0.0, 0.0, 0.0, 0.0, 0.0, 0.0, 0.0, 0.0, 0.0, 0.0, 0.0, 0.0, 0.0, 0.0, 0.0, 0.0, 0.0, 0.0, 0.0, 0.0, 0.0, 0.0, 0.0, 0.0, 0.0, 0.0, 0.0, 0.0, 0.0, 0.0, 0.0, 0.0, 0.0, 0.0, 0.0, 0.0, 0.0, 0.0, 0.0, 0.0, 0.0, 0.0, 0.0, 0.0, 0.0, 0.0, 0.0, 0.0, 0.0, 0.0, 0.0, 0.0, 0.0, 0.0, 0.0, 0.0, 0.0, 0.0, 0.0, 0.0, 0.0, 0.0, 0.0, 0.0, 0.0, 0.0, 0.0, 0.0, 0.0, 0.0, 0.0, 0.0, 0.0, 0.0, 0.0, 0.0, 0.0, 0.0, 0.0, 0.0, 0.0, 0.0, 0.0, 0.0, 0.0, 0.0, 0.0, 0.0, 0.0, 0.0, 0.0, 0.0, 0.0, 0.0, 0.0, 0.0, 0.0, 0.0, 0.0, 0.0, 0.0, 0.0, 0.0, 0.0, 0.0, 0.0, 0.0, 0.0, 0.0, 0.0, 0.0, 0.0, 0.0, 0.0, 0.0, 0.0, 0.0, 0.0, 0.0, 0.0, 0.0, 0.0, 0.0, 0.0, 0.0, 0.0, 0.0, 0.0, 0.0, 0.0, 0.0, 0.0, 0.0, 0.0, 0.0, 0.0, 0.0, 0.0, 0.0, 0.0, 0.0, 0.0, 0.0, 0.0, 0.0, 0.0, 0.0, 0.0, 0.0, 0.0, 0.0, 0.0, 0.0, 0.0, 0.0, 0.0, 0.0, 0.0, 0.0, 0.0, 0.0, 0.0, 0.0, 0.0, 0.0, 0.0, 0.0, 0.0, 0.0, 0.0, 0.0, 0.0, 0.0, 0.0, 0.0, 0.0, 0.0, 0.0, 0.0, 0.0, 0.0, 0.0, 0.0, 0.0, 0.0, 0.0, 0.0, 0.0, 0.0, 0.0, 0.0, 0.0, 0.0, 0.0, 0.0, 0.0, 0.0, 0.0, 0.0, 0.0, 0.0, 0.0, 0.0, 0.0, 0.0, 0.0, 0.0, 0.0, 0.0, 0.0, 0.0, 0.0, 0.0, 0.0, 0.0, 0.0, 0.0, 0.0, 0.0, 0.0, 0.0, 0.0, 0.0, 0.0, 0.0, 0.0, 0.0, 0.0, 0.0, 0.0, 0.0, 0.0, 0.0, 0.0, 0.0, 0.0, 0.0, 0.0, 0.0, 0.0, 0.0, 0.0, 0.0, 0.0, 0.0, 0.0, 0.0, 0.0, 0.0, 0.0, 0.0, 0.0, 0.0, 0.0, 0.0, 0.0, 0.0, 0.0, 0.0, 0.0, 0.0, 0.0, 0.0, 0.0, 0.0, 0.0, 0.0, 0.0, 0.0, 0.0, 0.0, 0.0, 0.0, 0.0, 0.0, 0.0, 0.0, 0.0, 0.0, 0.0, 0.0, 0.0, 0.0, 0.0, 0.0, 0.0, 0.0, 0.0, 0.0, 0.0, 0.0, 0.0, 0.0, 0.0, 0.0, 0.0, 0.0, 0.0, 0.0, 0.0, 0.0, 0.0, 0.0, 0.0, 0.0, 0.0, 0.0, 0.0, 0.0, 0.0, 0.0, 0.0, 0.0, 0.0, 0.0, 0.0, 0.0, 0.0, 0.0, 0.0, 0.0, 0.0, 0.0, 0.0, 0.0, 0.0, 0.0, 0.0, 0.0, 0.0, 0.0, 0.0, 0.0, 0.0, 0.0, 0.0, 0.0, 0.0, 0.0, 0.0, 0.0, 0.0, 0.0, 0.0, 0.0, 0.0, 0.0, 0.0, 0.0, 0.0, 0.0, 0.0, 0.0, 0.0, 0.0, 0.0, 0.0, 0.0, 0.0, 0.0, 0.0, 0.0, 0.0, 0.0, 0.0, 0.0, 0.0, 0.0, 0.0, 0.0, 0.0, 0.0, 0.0, 0.0, 0.0, 0.0, 0.0, 0.0, 0.0, 0.0, 0.0, 0.0, 0.0, 0.0, 0.0, 0.0, 0.0, 0.0, 0.0, 0.0, 0.0, 0.0, 0.0, 0.0, 0.0, 0.0, 0.0, 0.0, 0.0, 0.0, 0.0, 0.0, 0.0, 0.0, 0.0, 0.0, 0.0, 0.0, 0.0, 0.0, 0.0, 0.0, 0.0, 0.0, 0.0, 0.0, 0.0, 0.0, 0.0, 0.0, 0.0, 0.0, 0.0, 0.0, 0.0, 0.0, 0.0, 0.0, 0.0, 0.0, 0.0, 0.0, 0.0, 0.0, 0.0, 0.0, 0.0, 0.0, 0.0, 0.0, 0.0, 0.0, 0.0, 0.0, 0.0, 0.0, 0.0, 0.0, 0.0, 0.0, 0.0, 0.0, 0.0, 0.0, 0.0, 0.0, 0.0, 0.0, 0.0, 0.0, 0.0, 0.0, 0.0, 0.0, 0.0, 0.0, 0.0, 0.0, 0.0, 0.0, 0.0, 0.0, 0.0, 0.0, 0.0, 0.0, 0.0, 0.0, 0.0, 0.0, 0.0, 0.0, 0.0, 0.0, 0.0, 0.0, 0.0, 0.0, 0.0, 0.0, 0.0, 0.0, 0.0, 0.0, 0.0, 0.0, 0.0, 0.0, 0.0, 0.0, 0.0, 0.0, 0.0, 0.0, 0.0, 0.0, 0.0, 0.0, 0.0, 0.0, 0.0, 0.0, 0.0, 0.0, 0.0, 0.0, 0.0, 0.0, 0.0, 0.0, 0.0, 0.0, 0.0, 0.0, 0.0, 0.0, 0.0, 0.0, 0.0, 0.0, 0.0, 0.0, 0.0, 0.0, 0.0, 0.0, 0.0, 0.0, 0.0, 0.0, 0.0, 0.0, 0.0, 0.0, 0.0, 0.0, 0.0, 0.0, 0.0, 0.0, 0.0, 0.0, 0.0, 0.0, 0.0, 0.0, 0.0, 0.0, 0.0, 0.0, 0.0, 0.0, 0.0, 0.0, 0.0, 0.0, 0.0, 0.0, 0.0, 0.0, 0.0, 0.0, 0.0, 0.0, 0.0, 0.0, 0.0, 0.0, 0.0, 0.0, 0.0, 0.0, 0.0, 0.0, 0.0, 0.0, 0.0, 0.0, 0.0, 0.0, 0.0, 0.0, 0.0, 0.0, 0.0, 0.0, 0.0, 0.0, 0.0, 0.0, 0.0, 0.0, 0.0, 0.0, 0.0, 0.0, 0.0, 0.0, 0.0, 0.0, 0.0, 0.0, 0.0, 0.0, 0.0, 0.0, 0.0, 0.0, 0.0, 0.0, 0.0, 0.0, 0.0, 0.0, 0.0, 0.0, 0.0, 0.0, 0.0, 0.0, 0.0, 0.0, 0.0, 0.0, 0.0, 0.0, 0.0, 0.0, 0.0, 0.0, 0.0, 0.0, 0.0, 0.0, 0.0, 0.0, 0.0, 0.0, 0.0, 0.0, 0.0, 0.0, 0.0, 0.0, 0.0, 0.0, 0.0, 0.0, 0.0, 0.0, 0.0, 0.0, 0.0, 0.0, 0.0, 0.0, 0.0, 0.0, 0.0, 0.0, 0.0, 0.0, 0.0, 0.0, 0.0, 0.0, 0.0, 0.0, 0.0, 0.0, 0.0, 0.0, 0.0, 0.0, 0.0, 0.0, 0.0, 0.0, 0.0, 0.0, 0.0, 0.0, 0.0, 0.0, 0.0, 0.0, 0.0, 0.0, 0.0, 0.0, 0.0, 0.0, 0.0, 0.0, 0.0, 0.0, 0.0, 0.0, 0.0, 0.0, 0.0, 0.0, 0.0, 0.0, 0.0, 0.0, 0.0, 0.0, 0.0, 0.0, 0.0, 0.0, 0.0, 0.0, 0.0, 0.0, 0.0, 0.0, 0.0, 0.0, 0.0, 0.0, 0.0, 0.0, 0.0, 0.0, 0.0, 0.0, 0.0, 0.0, 0.0, 0.0, 0.0, 0.0, 0.0, 0.0, 0.0, 0.0, 0.0, 0.0, 0.0, 0.0, 0.0, 0.0, 0.0, 0.0, 0.0, 0.0, 0.0, 0.0, 0.0, 0.0, 0.0, 0.0, 0.0, 0.0, 0.0, 0.0, 0.0, 0.0, 0.0, 0.0, 0.0, 0.0, 0.0, 0.0, 0.0, 0.0, 0.0, 0.0, 0.0, 0.0, 0.0, 0.0, 0.0, 0.0, 0.0, 0.0, 0.0, 0.0, 0.0, 0.0, 0.0, 0.0, 0.0, 0.0, 0.0, 0.0, 0.0, 0.0, 0.0, 0.0, 0.0, 0.0, 0.0, 0.0, 0.0, 0.0, 0.0, 0.0, 0.0, 0.0, 0.0, 0.0, 0.0, 0.0, 0.0, 0.0, 0.0, 0.0, 0.0, 0.0, 0.0, 0.0, 0.0, 0.0, 0.0, 0.0, 0.0, 0.0, 0.0, 0.0, 0.0, 0.0, 0.0, 0.0, 0.0, 0.0, 0.0, 0.0, 0.0, 0.0, 0.0, 0.0, 0.0, 0.0, 0.0, 0.0, 0.0, 0.0, 0.0, 0.0, 0.0, 0.0, 0.0, 0.0, 0.0, 0.0, 0.0, 0.0, 0.0, 0.0, 0.0, 0.0, 0.0, 0.0, 0.0, 0.0, 0.0, 0.0, 0.0, 0.0, 0.0, 0.0, 0.0, 0.0, 0.0, 0.0, 0.0, 0.0, 0.0, 0.0, 0.0, 0.0, 0.0, 0.0, 0.0, 0.0, 0.0, 0.0, 0.0, 0.0, 0.0, 0.0, 0.0, 0.0, 0.0, 0.0, 0.0, 0.0, 0.0, 0.0, 0.0, 0.0, 0.0, 0.0, 0.0, 0.0, 0.0, 0.0, 0.0, 0.0, 0.0, 0.0, 0.0, 0.0, 0.0, 0.0, 0.0, 0.0, 0.0, 0.0, 0.0, 0.0, 0.0, 0.0, 0.0, 0.0, 0.0, 0.0, 0.0, 0.0, 0.0, 0.0, 0.0, 0.0, 0.0, 0.0, 0.0, 0.0, 0.0, 0.0, 0.0, 0.0, 0.0, 0.0, 0.0, 0.0, 0.0, 0.0, 0.0, 0.0, 0.0, 0.0, 0.0, 0.0, 0.0, 0.0, 0.0, 0.0, 0.0, 0.0, 0.0, 0.0, 0.0, 0.0, 0.0, 0.0, 0.0, 0.0, 0.0, 0.0, 0.0, 0.0, 0.0, 0.0, 0.0, 0.0, 0.0, 0.0, 0.0, 0.0, 0.0, 0.0, 0.0, 0.0, 0.0, 0.0, 0.0, 0.0, 0.0, 0.0, 0.0, 0.0, 0.0, 0.0, 0.0, 0.0, 0.0, 0.0, 0.0, 0.0, 0.0, 0.0, 0.0, 0.0, 0.0, 0.0, 0.0, 0.0, 0.0, 0.0, 0.0, 0.0, 0.0, 0.0, 0.0, 0.0, 0.0, 0.0, 0.0, 0.0, 0.0, 0.0, 0.0, 0.0, 0.0, 0.0, 0.0, 0.0, 0.0, 0.0, 0.0, 0.0, 0.0, 0.0, 0.0, 0.0, 0.0, 0.0, 0.0, 0.0, 0.0, 0.0, 0.0, 0.0, 0.0, 0.0, 0.0, 0.0, 0.0, 0.0, 0.0, 0.0, 0.0, 0.0, 0.0, 0.0, 0.0, 0.0, 0.0, 0.0, 0.0, 0.0, 0.0, 0.0, 0.0, 0.0, 0.0, 0.0, 0.0, 0.0, 0.0, 0.0, 0.0, 0.0, 0.0, 0.0, 0.0, 0.0, 0.0, 0.0, 0.0, 0.0, 0.0, 0.0, 0.0, 0.0, 0.0, 0.0, 0.0, 0.0, 0.0, 0.0, 0.0, 0.0, 0.0, 0.0, 0.0, 0.0, 0.0, 0.0, 0.0, 0.0, 0.0, 0.0, 0.0, 0.0, 0.0, 0.0, 0.0, 0.0, 0.0, 0.0, 0.0, 0.0, 0.0, 0.0, 0.0, 0.0, 0.0, 0.0, 0.0, 0.0, 0.0, 0.0, 0.0, 0.0, 0.0, 0.0, 0.0, 0.0, 0.0, 0.0, 0.0, 0.0, 0.0, 0.0, 0.0, 0.0, 0.0, 0.0, 0.0, 0.0, 0.0, 0.0, 0.0, 0.0, 0.0, 0.0, 0.0, 0.0, 0.0, 0.0, 0.0, 0.0, 0.0, 0.0, 0.0, 0.0, 0.0, 0.0, 0.0, 0.0, 0.0, 0.0, 0.0, 0.0, 0.0, 0.0, 0.0, 0.0, 0.0, 0.0, 0.0, 0.0, 0.0, 0.0, 0.0, 0.0, 0.0, 0.0, 0.0, 0.0, 0.0, 0.0, 0.0, 0.0, 0.0, 0.0, 0.0, 0.0, 0.0, 0.0, 0.0, 0.0, 0.0, 0.0, 0.0, 0.0, 0.0, 0.0, 0.0, 0.0, 0.0, 0.0, 0.0, 0.0, 0.0, 0.0, 0.0, 0.0, 0.0, 0.0, 0.0, 0.0, 0.0, 0.0, 0.0, 0.0, 0.0, 0.0, 0.0, 0.0, 0.0, 0.0, 0.0, 0.0, 0.0, 0.0, 0.0, 0.0, 0.0, 0.0, 0.0, 0.0, 0.0, 0.0, 0.0, 0.0, 0.0, 0.0, 0.0, 0.0, 0.0, 0.0, 0.0, 0.0, 0.0, 0.0, 0.0, 0.0, 0.0, 0.0, 0.0, 0.0, 0.0, 0.0, 0.0, 0.0, 0.0, 0.0, 0.0, 0.0, 0.0, 0.0, 0.0, 0.0, 0.0, 0.0, 0.0, 0.0, 0.0, 0.0, 0.0, 0.0, 0.0, 0.0, 0.0, 0.0, 0.0, 0.0, 0.0, 0.0, 0.0, 0.0, 0.0, 0.0, 0.0, 0.0, 0.0, 0.0, 0.0, 0.0, 0.0, 0.0, 0.0, 0.0, 0.0, 0.0, 0.0, 0.0, 0.0, 0.0, 0.0, 0.0, 0.0, 0.0, 0.0, 0.0, 0.0, 0.0, 0.0, 0.0, 0.0, 0.0, 0.0, 0.0, 0.0, 0.0, 0.0, 0.0, 0.0, 0.0, 0.0, 0.0, 0.0, 0.0, 0.0, 0.0, 0.0, 0.0, 0.0, 0.0, 0.0, 0.0, 0.0, 0.0, 0.0, 0.0, 0.0, 0.0, 0.0, 0.0, 0.0, 0.0, 0.0, 0.0, 0.0, 0.0, 0.0, 0.0, 0.0, 0.0, 0.0, 0.0, 0.0, 0.0, 0.0, 0.0, 0.0, 0.0, 0.0, 0.0, 0.0, 0.0, 0.0, 0.0, 0.0, 0.0, 0.0, 0.0, 0.0, 0.0, 0.0, 0.0, 0.0, 0.0, 0.0, 0.0, 0.0, 0.0, 0.0, 0.0, 0.0, 0.0, 0.0, 0.0, 0.0, 0.0, 0.0, 0.0, 0.0, 0.0, 0.0, 0.0, 0.0, 0.0, 0.0, 0.0, 0.0, 0.0, 0.0, 0.0, 0.0, 0.0, 0.0, 0.0, 0.0, 0.0, 0.0, 0.0, 0.0, 0.0, 0.0, 0.0, 0.0, 0.0, 0.0, 0.0, 0.0, 0.0, 0.0, 0.0, 0.0, 0.0, 0.0, 0.0, 0.0, 0.0, 0.0, 0.0, 0.0, 0.0, 0.0, 0.0, 0.0, 0.0, 0.0, 0.0, 0.0, 0.0, 0.0, 0.0, 0.0, 0.0, 0.0, 0.0, 0.0, 0.0, 0.0, 0.0, 0.0, 0.0, 0.0, 0.0, 0.0, 0.0, 0.0, 0.0, 0.0, 0.0, 0.0, 0.0, 0.0, 0.0, 0.0, 0.0, 0.0, 0.0, 0.0, 0.0, 0.0, 0.0, 0.0, 0.0, 0.0, 0.0, 0.0, 0.0, 0.0, 0.0, 0.0, 0.0, 0.0, 0.0, 0.0, 0.0, 0.0, 0.0, 0.0, 0.0, 0.0, 0.0, 0.0, 0.0, 0.0, 0.0, 0.0, 0.0, 0.0, 0.0, 0.0, 0.0, 0.0, 0.0, 0.0, 0.0, 0.0, 0.0, 0.0, 0.0, 0.0, 0.0, 0.0, 0.0, 0.0, 0.0, 0.0, 0.0, 0.0, 0.0, 0.0, 0.0, 0.0, 0.0, 0.0, 0.0, 0.0, 0.0, 0.0, 0.0, 0.0, 0.0, 0.0, 0.0, 0.0, 0.0, 0.0, 0.0, 0.0, 0.0, 0.0, 0.0, 0.0, 0.0, 0.0, 0.0, 0.0, 0.0, 0.0, 0.0, 0.0, 0.0, 0.0, 0.0, 0.0, 0.0, 0.0, 0.0, 0.0, 0.0, 0.0, 0.0, 0.0, 0.0, 0.0, 0.0, 0.0, 0.0, 0.0, 0.0, 0.0, 0.0, 0.0, 0.0, 0.0, 0.0, 0.0, 0.0, 0.0, 0.0, 0.0, 0.0, 0.0, 0.0, 0.0, 0.0, 0.0, 0.0, 0.0, 0.0, 0.0, 0.0, 0.0, 0.0, 0.0, 0.0, 0.0, 0.0, 0.0, 0.0, 0.0, 0.0, 0.0, 0.0, 0.0, 0.0, 0.0, 0.0, 0.0, 0.0, 0.0, 0.0, 0.0, 0.0, 0.0, 0.0, 0.0, 0.0, 0.0, 0.0, 0.0, 0.0, 0.0, 0.0, 0.0, 0.0, 0.0, 0.0, 0.0, 0.0, 0.0, 0.0, 0.0, 0.0, 0.0, 0.0, 0.0, 0.0, 0.0, 0.0, 0.0, 0.0, 0.0, 0.0, 0.0, 0.0, 0.0, 0.0, 0.0, 0.0, 0.0, 0.0, 0.0, 0.0, 0.0, 0.0, 0.0, 0.0, 0.0, 0.0, 0.0, 0.0, 0.0, 0.0, 0.0, 0.0, 0.0, 0.0, 0.0, 0.0, 0.0, 0.0, 0.0, 0.0, 0.0, 0.0, 0.0, 0.0, 0.0, 0.0, 0.0, 0.0, 0.0, 0.0, 0.0, 0.0, 0.0, 0.0, 0.0, 0.0, 0.0, 0.0, 0.0, 0.0, 0.0, 0.0, 0.0, 0.0, 0.0, 0.0, 0.0, 0.0, 0.0, 0.0, 0.0, 0.0, 0.0, 0.0, 0.0, 0.0, 0.0, 0.0, 0.0, 0.0, 0.0, 0.0, 0.0, 0.0, 0.0, 0.0, 0.0, 0.0, 0.0, 0.0, 0.0, 0.0, 0.0, 0.0, 0.0, 0.0, 0.0, 0.0, 0.0, 0.0, 0.0, 0.0, 0.0, 0.0, 0.0, 0.0, 0.0, 0.0, 0.0, 0.0, 0.0, 0.0, 0.0, 0.0, 0.0, 0.0, 0.0, 0.0, 0.0, 0.0, 0.0, 0.0, 0.0, 0.0, 0.0, 0.0, 0.0, 0.0, 0.0, 0.0, 0.0, 0.0, 0.0, 0.0, 0.0, 0.0, 0.0, 0.0, 0.0, 0.0, 0.0, 0.0, 0.0, 0.0, 0.0, 0.0, 0.0, 0.0, 0.0, 0.0, 0.0, 0.0, 0.0, 0.0, 0.0, 0.0, 0.0, 0.0, 0.0, 0.0, 0.0, 0.0, 0.0, 0.0, 0.0, 0.0, 0.0, 0.0, 0.0, 0.0, 0.0, 0.0, 0.0, 0.0, 0.0, 0.0, 0.0, 0.0, 0.0, 0.0, 0.0, 0.0, 0.0, 0.0, 0.0, 0.0, 0.0, 0.0, 0.0, 0.0, 0.0, 0.0, 0.0, 0.0, 0.0, 0.0, 0.0, 0.0, 0.0, 0.0, 0.0, 0.0, 0.0, 0.0, 0.0, 0.0, 0.0, 0.0, 0.0, 0.0, 0.0, 0.0, 0.0, 0.0, 0.0, 0.0, 0.0, 0.0, 0.0, 0.0, 0.0, 0.0, 0.0, 0.0, 0.0, 0.0, 0.0, 0.0, 0.0, 0.0, 0.0, 0.0, 0.0, 0.0, 0.0, 0.0, 0.0, 0.0, 0.0, 0.0, 0.0, 0.0, 0.0, 0.0, 0.0, 0.0, 0.0, 0.0, 0.0, 0.0, 0.0, 0.0, 0.0, 0.0, 0.0, 0.0, 0.0, 0.0, 0.0, 0.0, 0.0, 0.0, 0.0, 0.0, 0.0, 0.0, 0.0, 0.0, 0.0, 0.0, 0.0, 0.0, 0.0, 0.0, 0.0, 0.0, 0.0, 0.0, 0.0, 0.0, 0.0, 0.0, 0.0, 0.2038, 0.4606, 0.1816, 0.5075, 0.1271, 0.4796, 0.5462, 0.1883, 0.4171, -0.006241, 0.5766, 0.1352, 0.2835, 0.379, 0.3237, 0.497, 0.2682, 0.4976, 0.4073, 0.5998, 0.3256, 0.4655, 0.4875, 0.4739, 0.4789, 0.4312, 0.4875, 0.4739, 0.3256, 0.4655, 0.4875, 0.4739, 0.4789, 0.4312, 0.5239, 0.4643, 0.2429, 0.299, 0.1945, 0.3845, 0.1633, 0.3209, 0.5239, 0.4643, 0.5268, 0.5119, 0.4842, 0.5329, 0.3072, 0.1221, 0.2437, 0.03916, 0.3384, 0.007776, 0.5239, 0.4643, 0.4789, 0.4312, 0.4797, 0.3382, 0.241, 0.5727, 0.2682, 0.4976, 0.3237, 0.497, 0.1663, 0.5647, 0.1271, 0.4796, 0.1816, 0.5075, 0.4937, 0.6553, 0.4073, 0.5998, 0.4842, 0.5329, 0.09478, 0.4185, 0.1271, 0.4796, 0.003601, 0.4737, 0.5268, 0.5119, 0.5239, 0.4643, 0.6599, 0.4539, 0.01711, 0.5759, 0.1267, 0.5925, 0.13, 0.6859, 0.0441, 0.3516, 0.1633, 0.3209, 0.1945, 0.3845, 0.3457, 0.224, 0.3519, 0.1857, 0.5462, 0.1883, 0.3072, 0.1221, 0.2665, 0.2492, 0.1597, 0.2267, 0.165, 0.7037, 0.1663, 0.5647, 0.241, 0.5727, 0.2665, 0.2492, 0.2429, 0.299, 0.1597, 0.2267, 0.4171, -0.006241, 0.5462, 0.1883, 0.3416, 0.09181, 0.2835, 0.379, 0.2429, 0.299, 0.2665, 0.2492, 0.2412, 0.4258, 0.2835, 0.379, 0.2682, 0.4976, 0.4171, -0.006241, 0.5473, 0.015, 0.5766, 0.1352, 0.4842, 0.5329, 0.4073, 0.5998, 0.4875, 0.4739, 0.5462, 0.1883, 0.3519, 0.1857, 0.3416, 0.09181, 0.053, 0.2167, 0.1633, 0.3209, 0.0441, 0.3516, 0.2835, 0.379, 0.2412, 0.4258, 0.1945, 0.3845, 0.1271, 0.4796, 0.1663, 0.5647, 0.1267, 0.5925, 0.4789, 0.4312, 0.3256, 0.4655, 0.3216, 0.4301, 0.2835, 0.379, 0.1945, 0.3845, 0.2429, 0.299, 0.251, 0.6938, 0.2678, 0.6493, 0.3427, 0.6234, 0.0441, 0.3516, 0.09478, 0.4185, 0.003601, 0.4737, 0.01711, 0.5759, 0.1271, 0.4796, 0.1267, 0.5925, 0.1271, 0.4796, 0.01711, 0.5759, 0.003601, 0.4737, 0.2412, 0.4258, 0.2038, 0.4606, 0.1945, 0.3845, 0.658, 0.5602, 0.6097, 0.676, 0.4937, 0.6553, 0.2412, 0.4258, 0.2682, 0.4976, 0.2038, 0.4606, 0.3452, 0.06774, 0.3072, 0.1221, 0.3384, 0.007776, 0.4842, 0.5329, 0.5268, 0.5119, 0.4937, 0.6553, 0.4875, 0.4739, 0.5239, 0.4643, 0.4842, 0.5329, 0.5268, 0.5119, 0.658, 0.5602, 0.4937, 0.6553, 0.09478, 0.4185, 0.1945, 0.3845, 0.1271, 0.4796, 0.62, 0.307, 0.6599, 0.4539, 0.5239, 0.4643, 0.3427, 0.6234, 0.241, 0.5727, 0.3567, 0.5881, 0.62, 0.307, 0.5239, 0.4643, 0.4797, 0.3382, 0.3427, 0.6234, 0.2678, 0.6493, 0.241, 0.5727, 0.1945, 0.3845, 0.2038, 0.4606, 0.1271, 0.4796, 0.241, 0.5727, 0.3237, 0.497, 0.3567, 0.5881, 0.2429, 0.299, 0.1633, 0.3209, 0.1597, 0.2267, 0.1816, 0.5075, 0.2038, 0.4606, 0.2682, 0.4976, 0.1633, 0.3209, 0.053, 0.2167, 0.1597, 0.2267, 0.658, 0.5602, 0.5268, 0.5119, 0.6599, 0.4539, 0.09621, 0.1058, 0.1597, 0.2267, 0.053, 0.2167, 0.1663, 0.5647, 0.1816, 0.5075, 0.241, 0.5727, 0.09478, 0.4185, 0.0441, 0.3516, 0.1945, 0.3845, 0.5436, 0.2439, 0.3457, 0.224, 0.5462, 0.1883, 0.1816, 0.5075, 0.2682, 0.4976, 0.241, 0.5727, 0.09621, 0.1058, 0.2437, 0.03916, 0.3072, 0.1221, 0.4797, 0.3382, 0.3457, 0.224, 0.5436, 0.2439, 0.3072, 0.1221, 0.1597, 0.2267, 0.09621, 0.1058, 0.1663, 0.5647, 0.165, 0.7037, 0.1267, 0.5925, 0.2678, 0.6493, 0.165, 0.7037, 0.241, 0.5727, 0.3216, 0.4301, 0.3259, 0.3469, 0.4797, 0.3382, 0.165, 0.7037, 0.13, 0.6859, 0.1267, 0.5925, 0.2678, 0.6493, 0.251, 0.6938, 0.165, 0.7037, 0.4797, 0.3382, 0.4789, 0.4312, 0.3216, 0.4301, 0.3259, 0.3469, 0.3457, 0.224, 0.4797, 0.3382, 0.5436, 0.2439, 0.62, 0.307, 0.4797, 0.3382])
_ca = me_rock_01.color_attributes.new('Col', 'BYTE_COLOR', 'CORNER')
_ca.data.foreach_set('color', [1.0, 1.0, 1.0, 1.0, 0.9911, 0.9911, 0.9911, 0.9961, 1.0, 1.0, 1.0, 1.0, 1.0, 1.0, 1.0, 1.0, 0.9911, 0.9911, 0.9911, 0.9961, 0.9911, 0.9911, 0.9911, 0.9961, 1.0, 1.0, 1.0, 1.0, 0.9911, 0.9911, 0.9911, 0.9961, 0.9911, 0.9911, 0.9911, 0.9961, 1.0, 1.0, 1.0, 1.0, 0.9911, 0.9911, 0.9911, 0.9961, 0.9911, 0.9911, 0.9911, 0.9961, 1.0, 1.0, 1.0, 1.0, 1.0, 1.0, 1.0, 1.0, 0.9911, 0.9911, 0.9911, 0.9961, 1.0, 1.0, 1.0, 1.0, 0.9911, 0.9911, 0.9911, 0.9961, 0.9911, 0.9911, 0.9911, 0.9961, 1.0, 1.0, 1.0, 1.0, 0.9911, 0.9911, 0.9911, 0.9961, 0.9911, 0.9911, 0.9911, 0.9961, 1.0, 1.0, 1.0, 1.0, 0.9911, 0.9911, 0.9911, 0.9961, 0.9911, 0.9911, 0.9911, 0.9961, 1.0, 1.0, 1.0, 1.0, 0.9911, 0.9911, 0.9911, 0.9961, 0.9911, 0.9911, 0.9911, 0.9961, 1.0, 1.0, 1.0, 1.0, 0.9911, 0.9911, 0.9911, 0.9961, 0.9911, 0.9911, 0.9911, 0.9961, 1.0, 1.0, 1.0, 1.0, 1.0, 1.0, 1.0, 1.0, 0.9911, 0.9911, 0.9911, 0.9961, 1.0, 1.0, 1.0, 1.0, 1.0, 1.0, 1.0, 1.0, 0.9911, 0.9911, 0.9911, 0.9961, 1.0, 1.0, 1.0, 1.0, 1.0, 1.0, 1.0, 1.0, 0.9911, 0.9911, 0.9911, 0.9961, 1.0, 1.0, 1.0, 1.0, 1.0, 1.0, 1.0, 1.0, 0.9911, 0.9911, 0.9911, 0.9961, 1.0, 1.0, 1.0, 1.0, 1.0, 1.0, 1.0, 1.0, 0.9911, 0.9911, 0.9911, 0.9961, 1.0, 1.0, 1.0, 1.0, 0.9911, 0.9911, 0.9911, 0.9961, 0.9911, 0.9911, 0.9911, 0.9961, 1.0, 1.0, 1.0, 1.0, 0.9911, 0.9911, 0.9911, 0.9961, 0.9911, 0.9911, 0.9911, 0.9961, 1.0, 1.0, 1.0, 1.0, 0.9911, 0.9911, 0.9911, 0.9961, 0.9911, 0.9911, 0.9911, 0.9961, 1.0, 1.0, 1.0, 1.0, 0.9911, 0.9911, 0.9911, 0.9961, 0.9911, 0.9911, 0.9911, 0.9961, 1.0, 1.0, 1.0, 1.0, 1.0, 1.0, 1.0, 1.0, 0.9911, 0.9911, 0.9911, 0.9961, 1.0, 1.0, 1.0, 1.0, 1.0, 1.0, 1.0, 1.0, 0.9911, 0.9911, 0.9911, 0.9961, 0.9911, 0.9911, 0.9911, 0.9961, 1.0, 1.0, 1.0, 1.0, 0.9911, 0.9911, 0.9911, 0.9961, 0.9911, 0.9911, 0.9911, 0.9961, 0.9911, 0.9911, 0.9911, 0.9961, 0.9911, 0.9911, 0.9911, 0.9961, 1.0, 1.0, 1.0, 1.0, 0.9911, 0.9911, 0.9911, 0.9961, 0.9911, 0.9911, 0.9911, 0.9961, 0.9911, 0.9911, 0.9911, 0.9961, 0.9911, 0.9911, 0.9911, 0.9961, 0.9911, 0.9911, 0.9911, 0.9961, 0.9911, 0.9911, 0.9911, 0.9961, 0.9911, 0.9911, 0.9911, 0.9961, 0.9911, 0.9911, 0.9911, 0.9961, 0.9911, 0.9911, 0.9911, 0.9961, 0.9911, 0.9911, 0.9911, 0.9961, 0.9911, 0.9911, 0.9911, 0.9961, 0.9911, 0.9911, 0.9911, 0.9961, 0.9911, 0.9911, 0.9911, 0.9961, 0.9911, 0.9911, 0.9911, 0.9961, 0.9911, 0.9911, 0.9911, 0.9961, 0.9911, 0.9911, 0.9911, 0.9961, 1.0, 1.0, 1.0, 1.0, 0.9911, 0.9911, 0.9911, 0.9961, 0.9911, 0.9911, 0.9911, 0.9961, 1.0, 1.0, 1.0, 1.0, 1.0, 1.0, 1.0, 1.0, 0.9911, 0.9911, 0.9911, 0.9961, 0.9911, 0.9911, 0.9911, 0.9961, 0.9911, 0.9911, 0.9911, 0.9961, 0.9911, 0.9911, 0.9911, 0.9961, 0.9911, 0.9911, 0.9911, 0.9961, 0.9911, 0.9911, 0.9911, 0.9961, 0.9911, 0.9911, 0.9911, 0.9961, 0.9911, 0.9911, 0.9911, 0.9961, 0.9911, 0.9911, 0.9911, 0.9961, 1.0, 1.0, 1.0, 1.0, 0.9911, 0.9911, 0.9911, 0.9961, 0.9911, 0.9911, 0.9911, 0.9961, 1.0, 1.0, 1.0, 1.0, 1.0, 1.0, 1.0, 1.0, 1.0, 1.0, 1.0, 1.0, 1.0, 1.0, 1.0, 1.0, 0.9911, 0.9911, 0.9911, 0.9961, 0.9911, 0.9911, 0.9911, 0.9961, 1.0, 1.0, 1.0, 1.0, 0.9911, 0.9911, 0.9911, 0.9961, 0.9911, 0.9911, 0.9911, 0.9961, 0.9911, 0.9911, 0.9911, 0.9961, 0.9911, 0.9911, 0.9911, 0.9961, 1.0, 1.0, 1.0, 1.0, 0.9911, 0.9911, 0.9911, 0.9961, 0.9911, 0.9911, 0.9911, 0.9961, 0.9911, 0.9911, 0.9911, 0.9961, 0.9911, 0.9911, 0.9911, 0.9961, 0.9911, 0.9911, 0.9911, 0.9961, 0.9911, 0.9911, 0.9911, 0.9961, 0.9911, 0.9911, 0.9911, 0.9961, 0.9911, 0.9911, 0.9911, 0.9961, 0.9911, 0.9911, 0.9911, 0.9961, 0.9911, 0.9911, 0.9911, 0.9961, 0.9911, 0.9911, 0.9911, 0.9961, 0.9911, 0.9911, 0.9911, 0.9961, 0.9911, 0.9911, 0.9911, 0.9961, 0.9911, 0.9911, 0.9911, 0.9961, 0.9911, 0.9911, 0.9911, 0.9961, 0.9911, 0.9911, 0.9911, 0.9961, 1.0, 1.0, 1.0, 1.0, 0.9911, 0.9911, 0.9911, 0.9961, 0.9911, 0.9911, 0.9911, 0.9961, 0.9911, 0.9911, 0.9911, 0.9961, 0.9911, 0.9911, 0.9911, 0.9961, 0.9911, 0.9911, 0.9911, 0.9961, 0.9911, 0.9911, 0.9911, 0.9961, 0.9911, 0.9911, 0.9911, 0.9961, 0.9911, 0.9911, 0.9911, 0.9961, 0.9911, 0.9911, 0.9911, 0.9961, 0.9911, 0.9911, 0.9911, 0.9961, 0.9911, 0.9911, 0.9911, 0.9961, 1.0, 1.0, 1.0, 1.0, 0.9911, 0.9911, 0.9911, 0.9961, 1.0, 1.0, 1.0, 1.0, 1.0, 1.0, 1.0, 1.0, 1.0, 1.0, 1.0, 1.0, 1.0, 1.0, 1.0, 1.0, 1.0, 1.0, 1.0, 1.0, 1.0, 1.0, 1.0, 1.0, 1.0, 1.0, 1.0, 1.0, 0.9911, 0.9911, 0.9911, 0.9961, 0.9911, 0.9911, 0.9911, 0.9961, 1.0, 1.0, 1.0, 1.0, 0.9911, 0.9911, 0.9911, 0.9961, 0.9911, 0.9911, 0.9911, 0.9961, 0.9911, 0.9911, 0.9911, 0.9961, 0.9911, 0.9911, 0.9911, 0.9961, 1.0, 1.0, 1.0, 1.0, 0.9911, 0.9911, 0.9911, 0.9961, 0.9911, 0.9911, 0.9911, 0.9961, 0.9911, 0.9911, 0.9911, 0.9961, 0.9911, 0.9911, 0.9911, 0.9961, 0.9911, 0.9911, 0.9911, 0.9961, 0.9911, 0.9911, 0.9911, 0.9961, 0.9911, 0.9911, 0.9911, 0.9961, 0.9911, 0.9911, 0.9911, 0.9961, 0.9911, 0.9911, 0.9911, 0.9961, 0.9911, 0.9911, 0.9911, 0.9961, 0.9911, 0.9911, 0.9911, 0.9961, 0.9911, 0.9911, 0.9911, 0.9961, 0.9911, 0.9911, 0.9911, 0.9961, 0.9911, 0.9911, 0.9911, 0.9961, 0.9911, 0.9911, 0.9911, 0.9961, 0.9911, 0.9911, 0.9911, 0.9961, 1.0, 1.0, 1.0, 1.0, 0.9911, 0.9911, 0.9911, 0.9961, 0.9911, 0.9911, 0.9911, 0.9961, 0.9911, 0.9911, 0.9911, 0.9961, 0.9911, 0.9911, 0.9911, 0.9961, 0.9911, 0.9911, 0.9911, 0.9961, 0.9911, 0.9911, 0.9911, 0.9961, 0.9911, 0.9911, 0.9911, 0.9961, 0.9911, 0.9911, 0.9911, 0.9961, 0.9911, 0.9911, 0.9911, 0.9961, 0.9911, 0.9911, 0.9911, 0.9961, 0.9911, 0.9911, 0.9911, 0.9961, 1.0, 1.0, 1.0, 1.0, 0.9911, 0.9911, 0.9911, 0.9961, 1.0, 1.0, 1.0, 1.0, 1.0, 1.0, 1.0, 1.0, 1.0, 1.0, 1.0, 1.0, 1.0, 1.0, 1.0, 1.0, 1.0, 1.0, 1.0, 1.0, 1.0, 1.0, 1.0, 1.0, 1.0, 1.0, 1.0, 1.0, 0.9911, 0.9911, 0.9911, 0.9961, 0.9911, 0.9911, 0.9911, 0.9961, 1.0, 1.0, 1.0, 1.0, 0.9911, 0.9911, 0.9911, 0.9961, 0.9911, 0.9911, 0.9911, 0.9961, 0.9911, 0.9911, 0.9911, 0.9961, 0.9911, 0.9911, 0.9911, 0.9961, 1.0, 1.0, 1.0, 1.0, 0.9911, 0.9911, 0.9911, 0.9961, 0.9911, 0.9911, 0.9911, 0.9961, 0.9911, 0.9911, 0.9911, 0.9961, 0.9911, 0.9911, 0.9911, 0.9961, 0.9911, 0.9911, 0.9911, 0.9961, 0.9911, 0.9911, 0.9911, 0.9961, 0.9911, 0.9911, 0.9911, 0.9961, 0.9911, 0.9911, 0.9911, 0.9961, 0.9911, 0.9911, 0.9911, 0.9961, 0.9911, 0.9911, 0.9911, 0.9961, 0.9911, 0.9911, 0.9911, 0.9961, 0.9911, 0.9911, 0.9911, 0.9961, 0.9911, 0.9911, 0.9911, 0.9961, 0.9911, 0.9911, 0.9911, 0.9961, 0.9911, 0.9911, 0.9911, 0.9961, 0.9911, 0.9911, 0.9911, 0.9961, 1.0, 1.0, 1.0, 1.0, 0.9911, 0.9911, 0.9911, 0.9961, 0.9911, 0.9911, 0.9911, 0.9961, 0.9911, 0.9911, 0.9911, 0.9961, 0.9911, 0.9911, 0.9911, 0.9961, 0.9911, 0.9911, 0.9911, 0.9961, 0.9911, 0.9911, 0.9911, 0.9961, 0.9911, 0.9911, 0.9911, 0.9961, 0.9911, 0.9911, 0.9911, 0.9961, 0.9911, 0.9911, 0.9911, 0.9961, 0.9911, 0.9911, 0.9911, 0.9961, 0.9911, 0.9911, 0.9911, 0.9961, 1.0, 1.0, 1.0, 1.0, 0.9911, 0.9911, 0.9911, 0.9961, 1.0, 1.0, 1.0, 1.0, 1.0, 1.0, 1.0, 1.0, 1.0, 1.0, 1.0, 1.0, 1.0, 1.0, 1.0, 1.0, 1.0, 1.0, 1.0, 1.0, 0.9911, 0.9911, 0.9911, 0.9961, 1.0, 1.0, 1.0, 1.0, 0.9911, 0.9911, 0.9911, 0.9961, 0.9911, 0.9911, 0.9911, 0.9961, 0.9911, 0.9911, 0.9911, 0.9961, 0.9911, 0.9911, 0.9911, 0.9961, 1.0, 1.0, 1.0, 1.0, 0.9911, 0.9911, 0.9911, 0.9961, 0.9911, 0.9911, 0.9911, 0.9961, 0.9911, 0.9911, 0.9911, 0.9961, 0.9911, 0.9911, 0.9911, 0.9961, 0.9911, 0.9911, 0.9911, 0.9961, 0.9911, 0.9911, 0.9911, 0.9961, 0.9911, 0.9911, 0.9911, 0.9961, 0.9911, 0.9911, 0.9911, 0.9961, 0.9911, 0.9911, 0.9911, 0.9961, 0.9911, 0.9911, 0.9911, 0.9961, 0.9911, 0.9911, 0.9911, 0.9961, 0.9911, 0.9911, 0.9911, 0.9961, 0.9911, 0.9911, 0.9911, 0.9961, 0.9911, 0.9911, 0.9911, 0.9961, 0.9911, 0.9911, 0.9911, 0.9961, 0.9911, 0.9911, 0.9911, 0.9961, 0.9911, 0.9911, 0.9911, 0.9961, 0.9911, 0.9911, 0.9911, 0.9961, 0.9911, 0.9911, 0.9911, 0.9961, 1.0, 1.0, 1.0, 1.0, 1.0, 1.0, 1.0, 1.0, 0.9911, 0.9911, 0.9911, 0.9961, 0.9911, 0.9911, 0.9911, 0.9961, 0.9911, 0.9911, 0.9911, 0.9961, 0.9911, 0.9911, 0.9911, 0.9961, 0.9911, 0.9911, 0.9911, 0.9961, 0.9911, 0.9911, 0.9911, 0.9961, 0.9911, 0.9911, 0.9911, 0.9961, 0.9911, 0.9911, 0.9911, 0.9961, 0.9911, 0.9911, 0.9911, 0.9961, 0.9911, 0.9911, 0.9911, 0.9961, 1.0, 1.0, 1.0, 1.0, 0.9911, 0.9911, 0.9911, 0.9961, 1.0, 1.0, 1.0, 1.0, 1.0, 1.0, 1.0, 1.0, 1.0, 1.0, 1.0, 1.0, 1.0, 1.0, 1.0, 1.0, 1.0, 1.0, 1.0, 1.0, 1.0, 1.0, 1.0, 1.0, 1.0, 1.0, 1.0, 1.0, 0.9911, 0.9911, 0.9911, 0.9961, 0.9911, 0.9911, 0.9911, 0.9961, 1.0, 1.0, 1.0, 1.0, 0.9911, 0.9911, 0.9911, 0.9961, 0.9911, 0.9911, 0.9911, 0.9961, 0.9911, 0.9911, 0.9911, 0.9961, 0.9911, 0.9911, 0.9911, 0.9961, 1.0, 1.0, 1.0, 1.0, 0.9911, 0.9911, 0.9911, 0.9961, 0.9911, 0.9911, 0.9911, 0.9961, 0.9911, 0.9911, 0.9911, 0.9961, 0.9911, 0.9911, 0.9911, 0.9961, 0.9911, 0.9911, 0.9911, 0.9961, 0.9911, 0.9911, 0.9911, 0.9961, 0.9911, 0.9911, 0.9911, 0.9961, 0.9911, 0.9911, 0.9911, 0.9961, 0.9911, 0.9911, 0.9911, 0.9961, 0.9911, 0.9911, 0.9911, 0.9961, 0.9911, 0.9911, 0.9911, 0.9961, 0.9911, 0.9911, 0.9911, 0.9961, 0.9911, 0.9911, 0.9911, 0.9961, 0.9911, 0.9911, 0.9911, 0.9961, 0.9911, 0.9911, 0.9911, 0.9961, 0.9911, 0.9911, 0.9911, 0.9961, 1.0, 1.0, 1.0, 1.0, 0.9911, 0.9911, 0.9911, 0.9961, 0.9911, 0.9911, 0.9911, 0.9961, 0.9911, 0.9911, 0.9911, 0.9961, 0.9911, 0.9911, 0.9911, 0.9961, 0.9911, 0.9911, 0.9911, 0.9961, 0.9911, 0.9911, 0.9911, 0.9961, 0.9911, 0.9911, 0.9911, 0.9961, 0.9911, 0.9911, 0.9911, 0.9961, 0.9911, 0.9911, 0.9911, 0.9961, 0.9911, 0.9911, 0.9911, 0.9961, 0.9911, 0.9911, 0.9911, 0.9961, 1.0, 1.0, 1.0, 1.0, 0.9911, 0.9911, 0.9911, 0.9961, 1.0, 1.0, 1.0, 1.0, 1.0, 1.0, 1.0, 1.0, 1.0, 1.0, 1.0, 1.0, 1.0, 1.0, 1.0, 1.0, 1.0, 1.0, 1.0, 1.0, 1.0, 1.0, 1.0, 1.0, 1.0, 1.0, 1.0, 1.0, 0.9911, 0.9911, 0.9911, 0.9961, 0.9911, 0.9911, 0.9911, 0.9961, 1.0, 1.0, 1.0, 1.0, 0.9911, 0.9911, 0.9911, 0.9961, 0.9911, 0.9911, 0.9911, 0.9961, 0.9911, 0.9911, 0.9911, 0.9961, 0.9911, 0.9911, 0.9911, 0.9961, 1.0, 1.0, 1.0, 1.0, 0.9911, 0.9911, 0.9911, 0.9961, 0.9911, 0.9911, 0.9911, 0.9961, 0.9911, 0.9911, 0.9911, 0.9961, 0.9911, 0.9911, 0.9911, 0.9961, 0.9911, 0.9911, 0.9911, 0.9961, 0.9911, 0.9911, 0.9911, 0.9961, 0.9911, 0.9911, 0.9911, 0.9961, 0.9911, 0.9911, 0.9911, 0.9961, 0.9911, 0.9911, 0.9911, 0.9961, 0.9911, 0.9911, 0.9911, 0.9961, 0.9911, 0.9911, 0.9911, 0.9961, 0.9911, 0.9911, 0.9911, 0.9961, 0.9911, 0.9911, 0.9911, 0.9961, 0.9911, 0.9911, 0.9911, 0.9961, 0.9911, 0.9911, 0.9911, 0.9961, 0.9911, 0.9911, 0.9911, 0.9961, 1.0, 1.0, 1.0, 1.0, 0.9911, 0.9911, 0.9911, 0.9961, 0.9911, 0.9911, 0.9911, 0.9961, 0.9911, 0.9911, 0.9911, 0.9961, 0.9911, 0.9911, 0.9911, 0.9961, 0.9911, 0.9911, 0.9911, 0.9961, 0.9911, 0.9911, 0.9911, 0.9961, 0.9911, 0.9911, 0.9911, 0.9961, 0.9911, 0.9911, 0.9911, 0.9961, 0.9911, 0.9911, 0.9911, 0.9961, 0.9911, 0.9911, 0.9911, 0.9961, 0.9911, 0.9911, 0.9911, 0.9961, 1.0, 1.0, 1.0, 1.0, 0.9911, 0.9911, 0.9911, 0.9961, 1.0, 1.0, 1.0, 1.0, 1.0, 1.0, 1.0, 1.0, 1.0, 1.0, 1.0, 1.0, 1.0, 1.0, 1.0, 1.0, 1.0, 1.0, 1.0, 1.0, 1.0, 1.0, 1.0, 1.0, 1.0, 1.0, 1.0, 1.0, 0.9911, 0.9911, 0.9911, 0.9961, 0.9911, 0.9911, 0.9911, 0.9961, 1.0, 1.0, 1.0, 1.0, 0.9911, 0.9911, 0.9911, 0.9961, 0.9911, 0.9911, 0.9911, 0.9961, 0.9911, 0.9911, 0.9911, 0.9961, 0.9911, 0.9911, 0.9911, 0.9961, 1.0, 1.0, 1.0, 1.0, 0.9911, 0.9911, 0.9911, 0.9961, 0.9911, 0.9911, 0.9911, 0.9961, 0.9911, 0.9911, 0.9911, 0.9961, 0.9911, 0.9911, 0.9911, 0.9961, 0.9911, 0.9911, 0.9911, 0.9961, 0.9911, 0.9911, 0.9911, 0.9961, 0.9911, 0.9911, 0.9911, 0.9961, 0.9911, 0.9911, 0.9911, 0.9961, 0.9911, 0.9911, 0.9911, 0.9961, 0.9911, 0.9911, 0.9911, 0.9961, 0.9911, 0.9911, 0.9911, 0.9961, 0.9911, 0.9911, 0.9911, 0.9961, 0.9911, 0.9911, 0.9911, 0.9961, 0.9911, 0.9911, 0.9911, 0.9961, 0.9911, 0.9911, 0.9911, 0.9961, 0.9911, 0.9911, 0.9911, 0.9961, 1.0, 1.0, 1.0, 1.0, 0.9911, 0.9911, 0.9911, 0.9961, 0.9911, 0.9911, 0.9911, 0.9961, 0.9911, 0.9911, 0.9911, 0.9961, 0.9911, 0.9911, 0.9911, 0.9961, 0.9911, 0.9911, 0.9911, 0.9961, 0.9911, 0.9911, 0.9911, 0.9961, 0.9911, 0.9911, 0.9911, 0.9961, 0.9911, 0.9911, 0.9911, 0.9961, 0.9911, 0.9911, 0.9911, 0.9961, 0.9911, 0.9911, 0.9911, 0.9961, 0.9911, 0.9911, 0.9911, 0.9961, 1.0, 1.0, 1.0, 1.0, 0.9911, 0.9911, 0.9911, 0.9961, 1.0, 1.0, 1.0, 1.0, 1.0, 1.0, 1.0, 1.0, 1.0, 1.0, 1.0, 1.0, 1.0, 1.0, 1.0, 1.0, 1.0, 1.0, 1.0, 1.0, 1.0, 1.0, 1.0, 1.0, 1.0, 1.0, 1.0, 1.0, 0.9911, 0.9911, 0.9911, 0.9961, 0.9911, 0.9911, 0.9911, 0.9961, 1.0, 1.0, 1.0, 1.0, 0.9911, 0.9911, 0.9911, 0.9961, 0.9911, 0.9911, 0.9911, 0.9961, 0.9911, 0.9911, 0.9911, 0.9961, 0.9911, 0.9911, 0.9911, 0.9961, 1.0, 1.0, 1.0, 1.0, 0.9911, 0.9911, 0.9911, 0.9961, 0.9911, 0.9911, 0.9911, 0.9961, 0.9911, 0.9911, 0.9911, 0.9961, 0.9911, 0.9911, 0.9911, 0.9961, 0.9911, 0.9911, 0.9911, 0.9961, 0.9911, 0.9911, 0.9911, 0.9961, 0.9911, 0.9911, 0.9911, 0.9961, 0.9911, 0.9911, 0.9911, 0.9961, 0.9911, 0.9911, 0.9911, 0.9961, 0.9911, 0.9911, 0.9911, 0.9961, 0.9911, 0.9911, 0.9911, 0.9961, 0.9911, 0.9911, 0.9911, 0.9961, 0.9911, 0.9911, 0.9911, 0.9961, 0.9911, 0.9911, 0.9911, 0.9961, 0.9911, 0.9911, 0.9911, 0.9961, 0.9911, 0.9911, 0.9911, 0.9961, 1.0, 1.0, 1.0, 1.0, 0.9911, 0.9911, 0.9911, 0.9961, 0.9911, 0.9911, 0.9911, 0.9961, 0.9911, 0.9911, 0.9911, 0.9961, 0.9911, 0.9911, 0.9911, 0.9961, 0.9911, 0.9911, 0.9911, 0.9961, 0.9911, 0.9911, 0.9911, 0.9961, 0.9911, 0.9911, 0.9911, 0.9961, 0.9911, 0.9911, 0.9911, 0.9961, 0.9911, 0.9911, 0.9911, 0.9961, 0.9911, 0.9911, 0.9911, 0.9961, 0.9911, 0.9911, 0.9911, 0.9961, 1.0, 1.0, 1.0, 1.0, 0.9911, 0.9911, 0.9911, 0.9961, 1.0, 1.0, 1.0, 1.0, 1.0, 1.0, 1.0, 1.0, 1.0, 1.0, 1.0, 1.0, 1.0, 1.0, 1.0, 1.0, 1.0, 1.0, 1.0, 1.0, 1.0, 1.0, 1.0, 1.0, 1.0, 1.0, 1.0, 1.0, 0.9911, 0.9911, 0.9911, 0.9961, 0.9911, 0.9911, 0.9911, 0.9961, 1.0, 1.0, 1.0, 1.0, 0.9911, 0.9911, 0.9911, 0.9961, 0.9911, 0.9911, 0.9911, 0.9961, 0.9911, 0.9911, 0.9911, 0.9961, 0.9911, 0.9911, 0.9911, 0.9961, 1.0, 1.0, 1.0, 1.0, 0.9911, 0.9911, 0.9911, 0.9961, 0.9911, 0.9911, 0.9911, 0.9961, 0.9911, 0.9911, 0.9911, 0.9961, 0.9911, 0.9911, 0.9911, 0.9961, 0.9911, 0.9911, 0.9911, 0.9961, 0.9911, 0.9911, 0.9911, 0.9961, 0.9911, 0.9911, 0.9911, 0.9961, 0.9911, 0.9911, 0.9911, 0.9961, 0.9911, 0.9911, 0.9911, 0.9961, 0.9911, 0.9911, 0.9911, 0.9961, 0.9911, 0.9911, 0.9911, 0.9961, 0.9911, 0.9911, 0.9911, 0.9961, 0.9911, 0.9911, 0.9911, 0.9961, 0.9911, 0.9911, 0.9911, 0.9961, 0.9911, 0.9911, 0.9911, 0.9961, 0.9911, 0.9911, 0.9911, 0.9961, 1.0, 1.0, 1.0, 1.0, 0.9911, 0.9911, 0.9911, 0.9961, 0.9911, 0.9911, 0.9911, 0.9961, 0.9911, 0.9911, 0.9911, 0.9961, 0.9911, 0.9911, 0.9911, 0.9961, 0.9911, 0.9911, 0.9911, 0.9961, 0.9911, 0.9911, 0.9911, 0.9961, 0.9911, 0.9911, 0.9911, 0.9961, 0.9911, 0.9911, 0.9911, 0.9961, 0.9911, 0.9911, 0.9911, 0.9961, 0.9911, 0.9911, 0.9911, 0.9961, 0.9911, 0.9911, 0.9911, 0.9961, 1.0, 1.0, 1.0, 1.0, 0.9911, 0.9911, 0.9911, 0.9961, 1.0, 1.0, 1.0, 1.0, 1.0, 1.0, 1.0, 1.0, 1.0, 1.0, 1.0, 1.0, 1.0, 1.0, 1.0, 1.0, 1.0, 1.0, 1.0, 1.0, 0.9911, 0.9911, 0.9911, 0.9961, 1.0, 1.0, 1.0, 1.0, 0.9911, 0.9911, 0.9911, 0.9961, 0.9911, 0.9911, 0.9911, 0.9961, 0.9911, 0.9911, 0.9911, 0.9961, 0.9911, 0.9911, 0.9911, 0.9961, 1.0, 1.0, 1.0, 1.0, 0.9911, 0.9911, 0.9911, 0.9961, 0.9911, 0.9911, 0.9911, 0.9961, 0.9911, 0.9911, 0.9911, 0.9961, 0.9911, 0.9911, 0.9911, 0.9961, 0.9911, 0.9911, 0.9911, 0.9961, 0.9911, 0.9911, 0.9911, 0.9961, 0.9911, 0.9911, 0.9911, 0.9961, 0.9911, 0.9911, 0.9911, 0.9961, 0.9911, 0.9911, 0.9911, 0.9961, 0.9911, 0.9911, 0.9911, 0.9961, 0.9911, 0.9911, 0.9911, 0.9961, 0.9911, 0.9911, 0.9911, 0.9961, 0.9911, 0.9911, 0.9911, 0.9961, 0.9911, 0.9911, 0.9911, 0.9961, 0.9911, 0.9911, 0.9911, 0.9961, 0.9911, 0.9911, 0.9911, 0.9961, 0.9911, 0.9911, 0.9911, 0.9961, 0.9911, 0.9911, 0.9911, 0.9961, 0.9911, 0.9911, 0.9911, 0.9961, 1.0, 1.0, 1.0, 1.0, 1.0, 1.0, 1.0, 1.0, 0.9911, 0.9911, 0.9911, 0.9961, 0.9911, 0.9911, 0.9911, 0.9961, 0.9911, 0.9911, 0.9911, 0.9961, 0.9911, 0.9911, 0.9911, 0.9961, 0.9911, 0.9911, 0.9911, 0.9961, 0.9911, 0.9911, 0.9911, 0.9961, 0.9911, 0.9911, 0.9911, 0.9961, 0.9911, 0.9911, 0.9911, 0.9961, 0.9911, 0.9911, 0.9911, 0.9961, 0.9911, 0.9911, 0.9911, 0.9961, 1.0, 1.0, 1.0, 1.0, 0.9911, 0.9911, 0.9911, 0.9961, 1.0, 1.0, 1.0, 1.0, 1.0, 1.0, 1.0, 1.0, 1.0, 1.0, 1.0, 1.0, 1.0, 1.0, 1.0, 1.0, 1.0, 1.0, 1.0, 1.0, 0.9911, 0.9911, 0.9911, 0.9961, 1.0, 1.0, 1.0, 1.0, 0.9911, 0.9911, 0.9911, 0.9961, 0.9911, 0.9911, 0.9911, 0.9961, 0.9911, 0.9911, 0.9911, 0.9961, 0.9911, 0.9911, 0.9911, 0.9961, 1.0, 1.0, 1.0, 1.0, 0.9911, 0.9911, 0.9911, 0.9961, 0.9911, 0.9911, 0.9911, 0.9961, 0.9911, 0.9911, 0.9911, 0.9961, 0.9911, 0.9911, 0.9911, 0.9961, 0.9911, 0.9911, 0.9911, 0.9961, 0.9911, 0.9911, 0.9911, 0.9961, 0.9911, 0.9911, 0.9911, 0.9961, 0.9911, 0.9911, 0.9911, 0.9961, 0.9911, 0.9911, 0.9911, 0.9961, 0.9911, 0.9911, 0.9911, 0.9961, 0.9911, 0.9911, 0.9911, 0.9961, 0.9911, 0.9911, 0.9911, 0.9961, 0.9911, 0.9911, 0.9911, 0.9961, 0.9911, 0.9911, 0.9911, 0.9961, 0.9911, 0.9911, 0.9911, 0.9961, 0.9911, 0.9911, 0.9911, 0.9961, 0.9911, 0.9911, 0.9911, 0.9961, 0.9911, 0.9911, 0.9911, 0.9961, 0.9911, 0.9911, 0.9911, 0.9961, 1.0, 1.0, 1.0, 1.0, 1.0, 1.0, 1.0, 1.0, 0.9911, 0.9911, 0.9911, 0.9961, 0.9911, 0.9911, 0.9911, 0.9961, 0.9911, 0.9911, 0.9911, 0.9961, 0.9911, 0.9911, 0.9911, 0.9961, 0.9911, 0.9911, 0.9911, 0.9961, 0.9911, 0.9911, 0.9911, 0.9961, 0.9911, 0.9911, 0.9911, 0.9961, 0.9911, 0.9911, 0.9911, 0.9961, 0.9911, 0.9911, 0.9911, 0.9961, 0.9911, 0.9911, 0.9911, 0.9961, 1.0, 1.0, 1.0, 1.0, 0.9911, 0.9911, 0.9911, 0.9961, 1.0, 1.0, 1.0, 1.0, 1.0, 1.0, 1.0, 1.0, 1.0, 1.0, 1.0, 1.0, 1.0, 1.0, 1.0, 1.0, 1.0, 1.0, 1.0, 1.0, 0.9911, 0.9911, 0.9911, 0.9961, 1.0, 1.0, 1.0, 1.0, 0.9911, 0.9911, 0.9911, 0.9961, 0.9911, 0.9911, 0.9911, 0.9961, 0.9911, 0.9911, 0.9911, 0.9961, 0.9911, 0.9911, 0.9911, 0.9961, 1.0, 1.0, 1.0, 1.0, 0.9911, 0.9911, 0.9911, 0.9961, 0.9911, 0.9911, 0.9911, 0.9961, 0.9911, 0.9911, 0.9911, 0.9961, 0.9911, 0.9911, 0.9911, 0.9961, 0.9911, 0.9911, 0.9911, 0.9961, 0.9911, 0.9911, 0.9911, 0.9961, 0.9911, 0.9911, 0.9911, 0.9961, 0.9911, 0.9911, 0.9911, 0.9961, 0.9911, 0.9911, 0.9911, 0.9961, 0.9911, 0.9911, 0.9911, 0.9961, 0.9911, 0.9911, 0.9911, 0.9961, 0.9911, 0.9911, 0.9911, 0.9961, 0.9911, 0.9911, 0.9911, 0.9961, 0.9911, 0.9911, 0.9911, 0.9961, 0.9911, 0.9911, 0.9911, 0.9961, 0.9911, 0.9911, 0.9911, 0.9961, 0.9911, 0.9911, 0.9911, 0.9961, 0.9911, 0.9911, 0.9911, 0.9961, 0.9911, 0.9911, 0.9911, 0.9961, 1.0, 1.0, 1.0, 1.0, 1.0, 1.0, 1.0, 1.0, 0.9911, 0.9911, 0.9911, 0.9961, 0.9911, 0.9911, 0.9911, 0.9961, 0.9911, 0.9911, 0.9911, 0.9961, 0.9911, 0.9911, 0.9911, 0.9961, 0.9911, 0.9911, 0.9911, 0.9961, 0.9911, 0.9911, 0.9911, 0.9961, 0.9911, 0.9911, 0.9911, 0.9961, 0.9911, 0.9911, 0.9911, 0.9961, 0.9911, 0.9911, 0.9911, 0.9961, 0.9911, 0.9911, 0.9911, 0.9961, 1.0, 1.0, 1.0, 1.0, 0.9911, 0.9911, 0.9911, 0.9961, 1.0, 1.0, 1.0, 1.0, 1.0, 1.0, 1.0, 1.0, 1.0, 1.0, 1.0, 1.0, 1.0, 1.0, 1.0, 1.0, 1.0, 1.0, 1.0, 1.0, 0.9911, 0.9911, 0.9911, 0.9961, 1.0, 1.0, 1.0, 1.0, 0.9911, 0.9911, 0.9911, 0.9961, 0.9911, 0.9911, 0.9911, 0.9961, 0.9911, 0.9911, 0.9911, 0.9961, 0.9911, 0.9911, 0.9911, 0.9961, 1.0, 1.0, 1.0, 1.0, 0.9911, 0.9911, 0.9911, 0.9961, 0.9911, 0.9911, 0.9911, 0.9961, 0.9911, 0.9911, 0.9911, 0.9961, 0.9911, 0.9911, 0.9911, 0.9961, 0.9911, 0.9911, 0.9911, 0.9961, 0.9911, 0.9911, 0.9911, 0.9961, 0.9911, 0.9911, 0.9911, 0.9961, 0.9911, 0.9911, 0.9911, 0.9961, 0.9911, 0.9911, 0.9911, 0.9961, 0.9911, 0.9911, 0.9911, 0.9961, 0.9911, 0.9911, 0.9911, 0.9961, 0.9911, 0.9911, 0.9911, 0.9961, 0.9911, 0.9911, 0.9911, 0.9961, 0.9911, 0.9911, 0.9911, 0.9961, 0.9911, 0.9911, 0.9911, 0.9961, 0.9911, 0.9911, 0.9911, 0.9961, 0.9911, 0.9911, 0.9911, 0.9961, 0.9911, 0.9911, 0.9911, 0.9961, 0.9911, 0.9911, 0.9911, 0.9961, 1.0, 1.0, 1.0, 1.0, 1.0, 1.0, 1.0, 1.0, 0.9911, 0.9911, 0.9911, 0.9961, 0.9911, 0.9911, 0.9911, 0.9961, 0.9911, 0.9911, 0.9911, 0.9961, 0.9911, 0.9911, 0.9911, 0.9961, 0.9911, 0.9911, 0.9911, 0.9961, 0.9911, 0.9911, 0.9911, 0.9961, 0.9911, 0.9911, 0.9911, 0.9961, 0.9911, 0.9911, 0.9911, 0.9961, 0.9911, 0.9911, 0.9911, 0.9961, 0.9911, 0.9911, 0.9911, 0.9961, 1.0, 1.0, 1.0, 1.0, 0.9911, 0.9911, 0.9911, 0.9961, 1.0, 1.0, 1.0, 1.0, 1.0, 1.0, 1.0, 1.0, 1.0, 1.0, 1.0, 1.0, 1.0, 1.0, 1.0, 1.0, 1.0, 1.0, 1.0, 1.0, 0.9911, 0.9911, 0.9911, 0.9961, 1.0, 1.0, 1.0, 1.0, 0.9911, 0.9911, 0.9911, 0.9961, 0.9911, 0.9911, 0.9911, 0.9961, 0.9911, 0.9911, 0.9911, 0.9961, 0.9911, 0.9911, 0.9911, 0.9961, 1.0, 1.0, 1.0, 1.0, 0.9911, 0.9911, 0.9911, 0.9961, 0.9911, 0.9911, 0.9911, 0.9961, 0.9911, 0.9911, 0.9911, 0.9961, 0.9911, 0.9911, 0.9911, 0.9961, 0.9911, 0.9911, 0.9911, 0.9961, 0.9911, 0.9911, 0.9911, 0.9961, 0.9911, 0.9911, 0.9911, 0.9961, 0.9911, 0.9911, 0.9911, 0.9961, 0.9911, 0.9911, 0.9911, 0.9961, 0.9911, 0.9911, 0.9911, 0.9961, 0.9911, 0.9911, 0.9911, 0.9961, 0.9911, 0.9911, 0.9911, 0.9961, 0.9911, 0.9911, 0.9911, 0.9961, 0.9911, 0.9911, 0.9911, 0.9961, 0.9911, 0.9911, 0.9911, 0.9961, 0.9911, 0.9911, 0.9911, 0.9961, 0.9911, 0.9911, 0.9911, 0.9961, 0.9911, 0.9911, 0.9911, 0.9961, 0.9911, 0.9911, 0.9911, 0.9961, 1.0, 1.0, 1.0, 1.0, 1.0, 1.0, 1.0, 1.0, 0.9911, 0.9911, 0.9911, 0.9961, 0.9911, 0.9911, 0.9911, 0.9961, 0.9911, 0.9911, 0.9911, 0.9961, 0.9911, 0.9911, 0.9911, 0.9961, 0.9911, 0.9911, 0.9911, 0.9961, 0.9911, 0.9911, 0.9911, 0.9961, 0.9911, 0.9911, 0.9911, 0.9961, 0.9911, 0.9911, 0.9911, 0.9961, 0.9911, 0.9911, 0.9911, 0.9961, 0.9911, 0.9911, 0.9911, 0.9961, 1.0, 1.0, 1.0, 1.0, 0.9911, 0.9911, 0.9911, 0.9961, 1.0, 1.0, 1.0, 1.0, 1.0, 1.0, 1.0, 1.0, 1.0, 1.0, 1.0, 1.0, 1.0, 1.0, 1.0, 1.0, 1.0, 1.0, 1.0, 1.0, 1.0, 1.0, 1.0, 1.0, 1.0, 1.0, 1.0, 1.0, 0.9911, 0.9911, 0.9911, 0.9961, 0.9911, 0.9911, 0.9911, 0.9961, 1.0, 1.0, 1.0, 1.0, 0.9911, 0.9911, 0.9911, 0.9961, 0.9911, 0.9911, 0.9911, 0.9961, 0.9911, 0.9911, 0.9911, 0.9961, 0.9911, 0.9911, 0.9911, 0.9961, 1.0, 1.0, 1.0, 1.0, 0.9911, 0.9911, 0.9911, 0.9961, 0.9911, 0.9911, 0.9911, 0.9961, 0.9911, 0.9911, 0.9911, 0.9961, 0.9911, 0.9911, 0.9911, 0.9961, 0.9911, 0.9911, 0.9911, 0.9961, 0.9911, 0.9911, 0.9911, 0.9961, 0.9911, 0.9911, 0.9911, 0.9961, 0.9911, 0.9911, 0.9911, 0.9961, 0.9911, 0.9911, 0.9911, 0.9961, 0.9911, 0.9911, 0.9911, 0.9961, 0.9911, 0.9911, 0.9911, 0.9961, 0.9911, 0.9911, 0.9911, 0.9961, 0.9911, 0.9911, 0.9911, 0.9961, 0.9911, 0.9911, 0.9911, 0.9961, 0.9911, 0.9911, 0.9911, 0.9961, 0.9911, 0.9911, 0.9911, 0.9961, 1.0, 1.0, 1.0, 1.0, 0.9911, 0.9911, 0.9911, 0.9961, 0.9911, 0.9911, 0.9911, 0.9961, 0.9911, 0.9911, 0.9911, 0.9961, 0.9911, 0.9911, 0.9911, 0.9961, 0.9911, 0.9911, 0.9911, 0.9961, 0.9911, 0.9911, 0.9911, 0.9961, 0.9911, 0.9911, 0.9911, 0.9961, 0.9911, 0.9911, 0.9911, 0.9961, 0.9911, 0.9911, 0.9911, 0.9961, 0.9911, 0.9911, 0.9911, 0.9961, 0.9911, 0.9911, 0.9911, 0.9961, 1.0, 1.0, 1.0, 1.0, 0.9911, 0.9911, 0.9911, 0.9961, 1.0, 1.0, 1.0, 1.0, 1.0, 1.0, 1.0, 1.0, 1.0, 1.0, 1.0, 1.0, 1.0, 1.0, 1.0, 1.0, 1.0, 1.0, 1.0, 1.0, 1.0, 1.0, 1.0, 1.0, 1.0, 1.0, 1.0, 1.0, 1.0, 1.0, 1.0, 1.0, 0.9911, 0.9911, 0.9911, 0.9961, 1.0, 1.0, 1.0, 1.0, 0.9911, 0.9911, 0.9911, 0.9961, 0.9911, 0.9911, 0.9911, 0.9961, 0.9911, 0.9911, 0.9911, 0.9961, 0.9911, 0.9911, 0.9911, 0.9961, 1.0, 1.0, 1.0, 1.0, 1.0, 1.0, 1.0, 1.0, 0.9911, 0.9911, 0.9911, 0.9961, 0.9911, 0.9911, 0.9911, 0.9961, 1.0, 1.0, 1.0, 1.0, 0.9911, 0.9911, 0.9911, 0.9961, 0.9911, 0.9911, 0.9911, 0.9961, 0.9911, 0.9911, 0.9911, 0.9961, 0.9911, 0.9911, 0.9911, 0.9961, 0.9911, 0.9911, 0.9911, 0.9961, 0.9911, 0.9911, 0.9911, 0.9961, 0.9911, 0.9911, 0.9911, 0.9961, 0.9911, 0.9911, 0.9911, 0.9961, 0.9911, 0.9911, 0.9911, 0.9961, 0.9911, 0.9911, 0.9911, 0.9961, 0.9911, 0.9911, 0.9911, 0.9961, 0.9911, 0.9911, 0.9911, 0.9961, 0.9911, 0.9911, 0.9911, 0.9961, 0.9911, 0.9911, 0.9911, 0.9961, 0.9911, 0.9911, 0.9911, 0.9961, 0.9911, 0.9911, 0.9911, 0.9961, 0.9911, 0.9911, 0.9911, 0.9961, 0.9911, 0.9911, 0.9911, 0.9961, 0.9911, 0.9911, 0.9911, 0.9961, 0.9911, 0.9911, 0.9911, 0.9961, 0.9911, 0.9911, 0.9911, 0.9961, 0.9911, 0.9911, 0.9911, 0.9961, 0.9911, 0.9911, 0.9911, 0.9961, 0.9911, 0.9911, 0.9911, 0.9961, 1.0, 1.0, 1.0, 1.0, 0.9911, 0.9911, 0.9911, 0.9961, 0.9911, 0.9911, 0.9911, 0.9961, 1.0, 1.0, 1.0, 1.0, 1.0, 1.0, 1.0, 1.0, 0.9911, 0.9911, 0.9911, 0.9961, 1.0, 1.0, 1.0, 1.0, 1.0, 1.0, 1.0, 1.0, 1.0, 1.0, 1.0, 1.0, 1.0, 1.0, 1.0, 1.0, 0.9911, 0.9911, 0.9911, 0.9961, 1.0, 1.0, 1.0, 1.0, 0.9911, 0.9911, 0.9911, 0.9961, 0.9911, 0.9911, 0.9911, 0.9961, 0.9911, 0.9911, 0.9911, 0.9961, 0.9911, 0.9911, 0.9911, 0.9961, 1.0, 1.0, 1.0, 1.0, 1.0, 1.0, 1.0, 1.0, 0.9911, 0.9911, 0.9911, 0.9961, 0.9911, 0.9911, 0.9911, 0.9961, 1.0, 1.0, 1.0, 1.0, 0.9911, 0.9911, 0.9911, 0.9961, 0.9911, 0.9911, 0.9911, 0.9961, 0.9911, 0.9911, 0.9911, 0.9961, 0.9911, 0.9911, 0.9911, 0.9961, 0.9911, 0.9911, 0.9911, 0.9961, 0.9911, 0.9911, 0.9911, 0.9961, 0.9911, 0.9911, 0.9911, 0.9961, 0.9911, 0.9911, 0.9911, 0.9961, 0.9911, 0.9911, 0.9911, 0.9961, 0.9911, 0.9911, 0.9911, 0.9961, 0.9911, 0.9911, 0.9911, 0.9961, 0.9911, 0.9911, 0.9911, 0.9961, 0.9911, 0.9911, 0.9911, 0.9961, 0.9911, 0.9911, 0.9911, 0.9961, 0.9911, 0.9911, 0.9911, 0.9961, 0.9911, 0.9911, 0.9911, 0.9961, 0.9911, 0.9911, 0.9911, 0.9961, 0.9911, 0.9911, 0.9911, 0.9961, 0.9911, 0.9911, 0.9911, 0.9961, 0.9911, 0.9911, 0.9911, 0.9961, 0.9911, 0.9911, 0.9911, 0.9961, 0.9911, 0.9911, 0.9911, 0.9961, 0.9911, 0.9911, 0.9911, 0.9961, 0.9911, 0.9911, 0.9911, 0.9961, 1.0, 1.0, 1.0, 1.0, 0.9911, 0.9911, 0.9911, 0.9961, 0.9911, 0.9911, 0.9911, 0.9961, 1.0, 1.0, 1.0, 1.0, 1.0, 1.0, 1.0, 1.0, 0.9911, 0.9911, 0.9911, 0.9961, 1.0, 1.0, 1.0, 1.0, 1.0, 1.0, 1.0, 1.0, 1.0, 1.0, 1.0, 1.0, 1.0, 1.0, 1.0, 1.0, 0.9911, 0.9911, 0.9911, 0.9961, 1.0, 1.0, 1.0, 1.0, 0.9911, 0.9911, 0.9911, 0.9961, 0.9911, 0.9911, 0.9911, 0.9961, 0.9911, 0.9911, 0.9911, 0.9961, 0.9911, 0.9911, 0.9911, 0.9961, 1.0, 1.0, 1.0, 1.0, 1.0, 1.0, 1.0, 1.0, 0.9911, 0.9911, 0.9911, 0.9961, 0.9911, 0.9911, 0.9911, 0.9961, 1.0, 1.0, 1.0, 1.0, 0.9911, 0.9911, 0.9911, 0.9961, 0.9911, 0.9911, 0.9911, 0.9961, 0.9911, 0.9911, 0.9911, 0.9961, 0.9911, 0.9911, 0.9911, 0.9961, 0.9911, 0.9911, 0.9911, 0.9961, 0.9911, 0.9911, 0.9911, 0.9961, 0.9911, 0.9911, 0.9911, 0.9961, 0.9911, 0.9911, 0.9911, 0.9961, 0.9911, 0.9911, 0.9911, 0.9961, 0.9911, 0.9911, 0.9911, 0.9961, 0.9911, 0.9911, 0.9911, 0.9961, 0.9911, 0.9911, 0.9911, 0.9961, 0.9911, 0.9911, 0.9911, 0.9961, 0.9911, 0.9911, 0.9911, 0.9961, 0.9911, 0.9911, 0.9911, 0.9961, 0.9911, 0.9911, 0.9911, 0.9961, 0.9911, 0.9911, 0.9911, 0.9961, 0.9911, 0.9911, 0.9911, 0.9961, 0.9911, 0.9911, 0.9911, 0.9961, 0.9911, 0.9911, 0.9911, 0.9961, 0.9911, 0.9911, 0.9911, 0.9961, 0.9911, 0.9911, 0.9911, 0.9961, 0.9911, 0.9911, 0.9911, 0.9961, 0.9911, 0.9911, 0.9911, 0.9961, 1.0, 1.0, 1.0, 1.0, 0.9911, 0.9911, 0.9911, 0.9961, 0.9911, 0.9911, 0.9911, 0.9961, 1.0, 1.0, 1.0, 1.0, 1.0, 1.0, 1.0, 1.0, 0.9911, 0.9911, 0.9911, 0.9961, 1.0, 1.0, 1.0, 1.0, 0.9911, 0.9911, 0.9911, 0.9961, 1.0, 1.0, 1.0, 1.0, 1.0, 1.0, 1.0, 1.0, 0.9911, 0.9911, 0.9911, 0.9961, 0.9911, 0.9911, 0.9911, 0.9961, 0.9911, 0.9911, 0.9911, 0.9961, 1.0, 1.0, 1.0, 1.0, 0.9911, 0.9911, 0.9911, 0.9961, 0.9911, 0.9911, 0.9911, 0.9961, 0.9911, 0.9911, 0.9911, 0.9961, 1.0, 1.0, 1.0, 1.0, 0.9911, 0.9911, 0.9911, 0.9961, 0.9911, 0.9911, 0.9911, 0.9961, 1.0, 1.0, 1.0, 1.0, 0.9911, 0.9911, 0.9911, 0.9961, 0.9911, 0.9911, 0.9911, 0.9961, 0.9911, 0.9911, 0.9911, 0.9961, 0.9911, 0.9911, 0.9911, 0.9961, 0.9911, 0.9911, 0.9911, 0.9961, 0.9911, 0.9911, 0.9911, 0.9961, 0.9911, 0.9911, 0.9911, 0.9961, 0.9911, 0.9911, 0.9911, 0.9961, 0.9911, 0.9911, 0.9911, 0.9961, 0.9911, 0.9911, 0.9911, 0.9961, 0.9911, 0.9911, 0.9911, 0.9961, 0.9911, 0.9911, 0.9911, 0.9961, 0.9911, 0.9911, 0.9911, 0.9961, 1.0, 1.0, 1.0, 1.0, 0.9911, 0.9911, 0.9911, 0.9961, 0.9911, 0.9911, 0.9911, 0.9961, 0.9911, 0.9911, 0.9911, 0.9961, 0.9911, 0.9911, 0.9911, 0.9961, 0.9911, 0.9911, 0.9911, 0.9961, 0.9911, 0.9911, 0.9911, 0.9961, 0.9911, 0.9911, 0.9911, 0.9961, 0.9911, 0.9911, 0.9911, 0.9961, 0.9911, 0.9911, 0.9911, 0.9961, 0.9911, 0.9911, 0.9911, 0.9961, 1.0, 1.0, 1.0, 1.0, 0.9911, 0.9911, 0.9911, 0.9961, 0.9911, 0.9911, 0.9911, 0.9961, 1.0, 1.0, 1.0, 1.0, 1.0, 1.0, 1.0, 1.0, 0.9911, 0.9911, 0.9911, 0.9961, 1.0, 1.0, 1.0, 1.0, 0.6105, 0.02416, 0.0, 1.0, 1.0, 0.08438, 0.0, 1.0, 0.9131, 0.06848, 0.0, 1.0, 0.5711, 0.0185, 0.0, 1.0, 1.0, 0.08438, 0.0, 1.0, 1.0, 0.08438, 0.0, 1.0, 1.0, 0.08438, 0.0, 1.0, 1.0, 0.08438, 0.0, 1.0, 1.0, 0.08438, 0.0, 1.0, 0.5333, 0.01444, 0.0, 1.0, 0.521, 0.0137, 0.0, 1.0, 1.0, 0.08438, 0.0, 1.0, 1.0, 0.08438, 0.0, 1.0, 1.0, 0.08438, 0.0, 1.0, 0.521, 0.0137, 0.0, 1.0, 1.0, 0.08438, 0.0, 1.0, 1.0, 0.08438, 0.0, 1.0, 1.0, 0.08438, 0.0, 1.0, 1.0, 0.08438, 0.0, 1.0, 0.521, 0.0137, 0.0, 1.0, 1.0, 0.08438, 0.0, 1.0, 1.0, 0.08438, 0.0, 1.0, 1.0, 0.08438, 0.0, 1.0, 1.0, 0.08438, 0.0, 1.0, 1.0, 0.08438, 0.0, 1.0, 0.521, 0.0137, 0.0, 1.0, 0.521, 0.0137, 0.0, 1.0, 1.0, 0.08438, 0.0, 1.0, 1.0, 0.08438, 0.0, 1.0, 1.0, 0.08438, 0.0, 1.0, 0.8632, 0.06125, 0.0, 1.0, 1.0, 0.08438, 0.0, 1.0, 1.0, 0.08438, 0.0, 1.0, 0.8796, 0.06301, 0.0, 1.0, 0.9131, 0.06848, 0.0, 1.0, 1.0, 0.08438, 0.0, 1.0, 1.0, 0.08438, 0.0, 1.0, 0.5333, 0.01444, 0.0, 1.0, 1.0, 0.08438, 0.0, 1.0, 1.0, 0.08438, 0.0, 1.0, 0.9131, 0.06848, 0.0, 1.0, 1.0, 0.08438, 0.0, 1.0, 1.0, 0.08438, 0.0, 1.0, 1.0, 0.08438, 0.0, 1.0, 0.5906, 0.02122, 0.0, 1.0, 0.5333, 0.01444, 0.0, 1.0, 0.7157, 0.03689, 0.0, 1.0, 0.521, 0.0137, 0.0, 1.0, 1.0, 0.08438, 0.0, 1.0, 1.0, 0.08438, 0.0, 1.0, 0.521, 0.0137, 0.0, 1.0, 1.0, 0.08438, 0.0, 1.0, 1.0, 0.08438, 0.0, 1.0, 0.5711, 0.0185, 0.0, 1.0, 1.0, 0.08438, 0.0, 1.0, 1.0, 0.08438, 0.0, 1.0, 0.9131, 0.06848, 0.0, 1.0, 0.6867, 0.0319, 0.0, 1.0, 0.8796, 0.06301, 0.0, 1.0, 0.8632, 0.06125, 0.0, 1.0, 1.0, 0.08438, 0.0, 1.0, 1.0, 0.08438, 0.0, 1.0, 0.9131, 0.06848, 0.0, 1.0, 1.0, 0.08438, 0.0, 1.0, 0.5711, 0.0185, 0.0, 1.0, 1.0, 0.08438, 0.0, 1.0, 1.0, 0.08438, 0.0, 1.0, 1.0, 0.08438, 0.0, 1.0, 1.0, 0.08438, 0.0, 1.0, 0.7084, 0.0356, 0.0, 1.0, 1.0, 0.08438, 0.0, 1.0, 1.0, 0.08438, 0.0, 1.0, 1.0, 0.08438, 0.0, 1.0, 1.0, 0.08438, 0.0, 1.0, 1.0, 0.08438, 0.0, 1.0, 1.0, 0.08438, 0.0, 1.0, 0.5333, 0.01444, 0.0, 1.0, 1.0, 0.08438, 0.0, 1.0, 0.5711, 0.0185, 0.0, 1.0, 1.0, 0.08438, 0.0, 1.0, 1.0, 0.08438, 0.0, 1.0, 0.8796, 0.06301, 0.0, 1.0, 1.0, 0.08438, 0.0, 1.0, 1.0, 0.08438, 0.0, 1.0, 1.0, 0.08438, 0.0, 1.0, 0.7084, 0.0356, 0.0, 1.0, 0.521, 0.0137, 0.0, 1.0, 0.9131, 0.06848, 0.0, 1.0, 0.8796, 0.06301, 0.0, 1.0, 0.7157, 0.03689, 0.0, 1.0, 1.0, 0.08438, 0.0, 1.0, 0.521, 0.0137, 0.0, 1.0, 0.6867, 0.0319, 0.0, 1.0, 1.0, 0.08438, 0.0, 1.0, 0.521, 0.0137, 0.0, 1.0, 1.0, 0.08438, 0.0, 1.0, 1.0, 0.08438, 0.0, 1.0, 1.0, 0.08438, 0.0, 1.0, 1.0, 0.08438, 0.0, 1.0, 1.0, 0.08438, 0.0, 1.0, 1.0, 0.08438, 0.0, 1.0, 1.0, 0.08438, 0.0, 1.0, 0.5333, 0.01444, 0.0, 1.0, 0.9131, 0.06848, 0.0, 1.0, 0.7157, 0.03689, 0.0, 1.0, 0.9131, 0.06848, 0.0, 1.0, 0.5333, 0.01444, 0.0, 1.0, 1.0, 0.08438, 0.0, 1.0, 0.7084, 0.0356, 0.0, 1.0, 0.6105, 0.02416, 0.0, 1.0, 0.521, 0.0137, 0.0, 1.0, 0.8796, 0.06301, 0.0, 1.0, 1.0, 0.08438, 0.0, 1.0, 1.0, 0.08438, 0.0, 1.0, 0.7084, 0.0356, 0.0, 1.0, 1.0, 0.08438, 0.0, 1.0, 0.6105, 0.02416, 0.0, 1.0, 0.5711, 0.0185, 0.0, 1.0, 1.0, 0.08438, 0.0, 1.0, 0.521, 0.0137, 0.0, 1.0, 1.0, 0.08438, 0.0, 1.0, 1.0, 0.08438, 0.0, 1.0, 1.0, 0.08438, 0.0, 1.0, 1.0, 0.08438, 0.0, 1.0, 1.0, 0.08438, 0.0, 1.0, 1.0, 0.08438, 0.0, 1.0, 1.0, 0.08438, 0.0, 1.0, 0.8796, 0.06301, 0.0, 1.0, 1.0, 0.08438, 0.0, 1.0, 1.0, 0.08438, 0.0, 1.0, 0.521, 0.0137, 0.0, 1.0, 0.9131, 0.06848, 0.0, 1.0, 0.521, 0.0137, 0.0, 1.0, 0.5906, 0.02122, 0.0, 1.0, 1.0, 0.08438, 0.0, 1.0, 1.0, 0.08438, 0.0, 1.0, 0.8632, 0.06125, 0.0, 1.0, 1.0, 0.08438, 0.0, 1.0, 0.521, 0.0137, 0.0, 1.0, 1.0, 0.08438, 0.0, 1.0, 1.0, 0.08438, 0.0, 1.0, 1.0, 0.08438, 0.0, 1.0, 1.0, 0.08438, 0.0, 1.0, 0.8632, 0.06125, 0.0, 1.0, 0.521, 0.0137, 0.0, 1.0, 0.6105, 0.02416, 0.0, 1.0, 0.9131, 0.06848, 0.0, 1.0, 0.8632, 0.06125, 0.0, 1.0, 1.0, 0.08438, 0.0, 1.0, 1.0, 0.08438, 0.0, 1.0, 1.0, 0.08438, 0.0, 1.0, 1.0, 0.08438, 0.0, 1.0, 0.9131, 0.06848, 0.0, 1.0, 1.0, 0.08438, 0.0, 1.0, 0.6105, 0.02416, 0.0, 1.0, 1.0, 0.08438, 0.0, 1.0, 1.0, 0.08438, 0.0, 1.0, 0.8796, 0.06301, 0.0, 1.0, 0.9131, 0.06848, 0.0, 1.0, 0.8796, 0.06301, 0.0, 1.0, 1.0, 0.08438, 0.0, 1.0, 0.5906, 0.02122, 0.0, 1.0, 0.5906, 0.02122, 0.0, 1.0, 0.9131, 0.06848, 0.0, 1.0, 0.8796, 0.06301, 0.0, 1.0, 0.8796, 0.06301, 0.0, 1.0, 1.0, 0.08438, 0.0, 1.0, 0.8632, 0.06125, 0.0, 1.0, 1.0, 0.08438, 0.0, 1.0, 1.0, 0.08438, 0.0, 1.0, 0.521, 0.0137, 0.0, 1.0, 0.521, 0.0137, 0.0, 1.0, 1.0, 0.08438, 0.0, 1.0, 0.5711, 0.0185, 0.0, 1.0, 1.0, 0.08438, 0.0, 1.0, 1.0, 0.08438, 0.0, 1.0, 0.8632, 0.06125, 0.0, 1.0, 0.5906, 0.02122, 0.0, 1.0, 0.521, 0.0137, 0.0, 1.0, 1.0, 0.08438, 0.0, 1.0, 1.0, 0.08438, 0.0, 1.0, 1.0, 0.08438, 0.0, 1.0, 0.521, 0.0137, 0.0, 1.0, 1.0, 0.08438, 0.0, 1.0, 0.9131, 0.06848, 0.0, 1.0, 0.5906, 0.02122, 0.0, 1.0, 0.8796, 0.06301, 0.0, 1.0, 0.6867, 0.0319, 0.0, 1.0, 0.7157, 0.03689, 0.0, 1.0, 1.0, 0.08438, 0.0, 1.0, 0.6867, 0.0319, 0.0, 1.0, 0.8632, 0.06125, 0.0, 1.0, 0.6867, 0.0319, 0.0, 1.0, 1.0, 0.08438, 0.0, 1.0, 1.0, 0.08438, 0.0, 1.0, 0.6867, 0.0319, 0.0, 1.0, 0.521, 0.0137, 0.0, 1.0, 0.7157, 0.03689, 0.0, 1.0, 1.0, 0.08438, 0.0, 1.0, 1.0, 0.08438, 0.0, 1.0, 0.6867, 0.0319, 0.0, 1.0, 1.0, 0.08438, 0.0, 1.0, 1.0, 0.08438, 0.0, 1.0, 0.6867, 0.0319, 0.0, 1.0, 1.0, 0.08438, 0.0, 1.0, 1.0, 0.08438, 0.0, 1.0, 1.0, 0.08438, 0.0, 1.0, 0.521, 0.0137, 0.0, 1.0, 0.521, 0.0137, 0.0, 1.0, 1.0, 0.08438, 0.0, 1.0])
me_rock_01.materials.append(mat_lava_rock)
me_rock_01.materials.append(mat_halo)
me_rock_01.use_remesh_preserve_volume = False
me_rock_01.use_remesh_preserve_attributes = False
me_rock_01.use_mirror_vertex_groups = False
me_rock_01.update()
me_smoke_emmiter = bpy.data.meshes.new('smoke_emmiter')
me_smoke_emmiter.from_pydata([(-0.2931, -0.2931, 0.0), (0.2931, -0.2931, 0.0), (-0.2931, 0.2931, 0.0), (0.2931, 0.2931, 0.0)], [], [(0, 1, 3, 2)])
_uv = me_smoke_emmiter.uv_layers.new(name='UVMap')
_uv.uv.foreach_set('vector', [0.0001001, 9.998e-05, 0.9999, 0.0001, 0.9999, 0.9999, 9.998e-05, 0.9999])
me_smoke_emmiter.materials.append(mat_smoke)
me_smoke_emmiter.use_remesh_preserve_volume = False
me_smoke_emmiter.use_remesh_preserve_attributes = False
me_smoke_emmiter.use_mirror_vertex_groups = False
me_smoke_emmiter.update()
me_burst_emitter = bpy.data.meshes.new('burst_emitter')
me_burst_emitter.from_pydata([(3.649, 3.387, 0.3443), (-3.592, 3.387, 0.3443), (3.649, -3.854, 0.3443), (-3.592, -3.854, 0.3443), (0.02831, -0.2332, 3.76), (0.02831, 5.258, 0.3443), (5.52, -0.2332, 0.3443), (0.02831, -5.725, 0.3443), (-5.463, -0.2332, 0.3443)], [], [(5, 1, 4), (7, 2, 4), (8, 3, 4), (6, 0, 4), (0, 5, 4), (3, 7, 4), (1, 8, 4), (2, 6, 4)])
_uv = me_burst_emitter.uv_layers.new(name='UVMap')
_uv.uv.foreach_set('vector', [0.0, 0.0, 0.0, 0.0, 0.0, 0.0, 0.0, 0.0, 0.0, 0.0, 0.0, 0.0, 0.0, 0.0, 0.0, 0.0, 0.0, 0.0, 0.0, 0.0, 0.0, 0.0, 0.0, 0.0, 0.0, 0.0, 0.0, 0.0, 0.0, 0.0, 0.0, 0.0, 0.0, 0.0, 0.0, 0.0, 0.0, 0.0, 0.0, 0.0, 0.0, 0.0, 0.0, 0.0, 0.0, 0.0, 0.0, 0.0])
me_burst_emitter.materials.append(mat_explosion)
me_burst_emitter.use_remesh_preserve_volume = False
me_burst_emitter.use_remesh_preserve_attributes = False
me_burst_emitter.use_mirror_vertex_groups = False
me_burst_emitter.update()

# ---- objects
ob_sun = bpy.data.objects.new('Sun', light_sun)
ob_torchlight_fire = bpy.data.objects.new('torchlight_fire', me_torchlight_fire)
ob_campfire = bpy.data.objects.new('campfire', me_campfire)
ob_meteorit_trail = bpy.data.objects.new('meteorit_trail', me_meteorit_trail)
ob_meteor = bpy.data.objects.new('meteor', me_rock_01)
ob_smoke_emitter_01 = bpy.data.objects.new('smoke_emitter_01', me_smoke_emmiter)
ob_intro_meteorit_hits = bpy.data.objects.new('intro_meteorit_hits', None)
ob_burst_emitter_01 = bpy.data.objects.new('burst_emitter_01', me_burst_emitter)

# ---- transforms, parenting, visibility, modifiers, constraints
ob_sun.location = (4.078, -5.319, 5.694)
ob_sun.rotation_euler = (1.496e-08, 0.7302, -0.7752)
ob_sun.lineart.crease_threshold = 0.0
ob_torchlight_fire.location = (0.0, 0.0, 0.0)
ob_torchlight_fire.lineart.crease_threshold = 0.0
ob_campfire.location = (0.0, 0.0, 0.02784)
ob_campfire.lineart.crease_threshold = 0.0
ob_meteorit_trail.location = (0.0, 0.0, 0.0)
ob_meteorit_trail.lineart.crease_threshold = 0.0
ob_meteor.location = (0.0, 0.0, 99.49)
ob_meteor.show_transparent = True
ob_meteor.lineart.crease_threshold = 0.0
ob_smoke_emitter_01.parent = ob_meteor
ob_smoke_emitter_01.location = (0.0, 0.0, 0.0)
ob_smoke_emitter_01.show_instancer_for_render = False
ob_smoke_emitter_01.lineart.crease_threshold = 0.0
_m = ob_smoke_emitter_01.modifiers.new('ParticleSystem 1', 'PARTICLE_SYSTEM')
ob_intro_meteorit_hits.location = (0.2317, -4.0, 0.0)
ob_intro_meteorit_hits.scale = (10.0, 10.0, 10.0)
ob_intro_meteorit_hits.track_axis = 'NEG_Z'
ob_intro_meteorit_hits.up_axis = 'Y'
ob_intro_meteorit_hits.empty_image_offset = (0.0, 0.0)
ob_intro_meteorit_hits.lineart.crease_threshold = 0.0
ob_burst_emitter_01.location = (0.0, 0.0, -0.1177)
ob_burst_emitter_01.show_instancer_for_render = False
ob_burst_emitter_01.lineart.crease_threshold = 0.0
_m = ob_burst_emitter_01.modifiers.new('ParticleSystem 1', 'PARTICLE_SYSTEM')

# ---- collection membership
col_collection_1_001.objects.link(ob_sun)
col_collection_1_001.objects.link(ob_torchlight_fire)
col_collection_2_001.objects.link(ob_campfire)
col_collection_3_001.objects.link(ob_meteorit_trail)
col_collection_3_001.objects.link(ob_meteor)
col_collection_3_001.objects.link(ob_smoke_emitter_01)
col_collection_3_001.objects.link(ob_intro_meteorit_hits)
col_collection_4_001.objects.link(ob_burst_emitter_01)

# ---- scene / render settings (as saved in the file)
scene.frame_start = 1; scene.frame_end = 250; scene.frame_set(0)
scene.render.engine = 'BLENDER_EEVEE_NEXT'
scene.render.resolution_percentage = 50
scene.render.dither_intensity = 0.0
scene.cycles.use_denoising = False
scene.cycles.samples = 10
scene.cycles.sampling_pattern = 'TABULATED_SOBOL'
scene.cycles.light_sampling_threshold = 0.0
scene.cycles.use_adaptive_sampling = False
scene.cycles.use_light_tree = False
scene.cycles.blur_glossy = 0.0
scene.cycles.pixel_filter_type = 'GAUSSIAN'
scene.cycles.sample_clamp_indirect = 0.0
scene.view_settings.view_transform = 'Standard'
bpy.context.view_layer.update()

# ---- added for rendering (the .blend has no active camera): camera
cam_auto = bpy.data.cameras.new('AutoCamera')
cam_auto.lens = 50.0
cam_auto.sensor_width = 36.0
cam_auto.clip_end = 2047.59
ob_auto_camera = bpy.data.objects.new('AutoCamera', cam_auto)
scene.collection.objects.link(ob_auto_camera)
ob_auto_camera.location = (116.701, -140.24, 154.31)
ob_auto_camera.rotation_euler = (1.09748, -7.21219e-08, 0.694738)
scene.camera = ob_auto_camera
bpy.context.view_layer.update()
